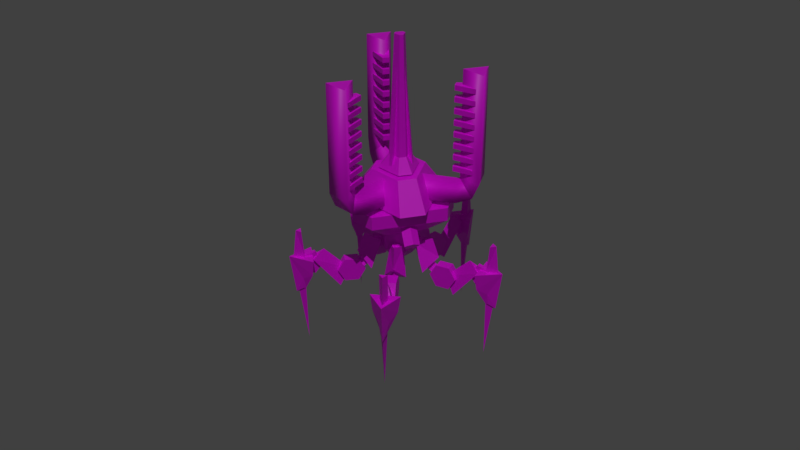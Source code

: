 # Source: adv_crawler_aa.blend  (saved by Blender 2.80.75; exported with 4.5.12 LTS)
import bpy
from mathutils import Matrix  # noqa: F401  (used for matrix-valued properties, if any)

bpy.ops.wm.read_factory_settings(use_empty=True)
scene = bpy.context.scene
scene.name = 'Scene'

# ---- collections
col_collection_1 = bpy.data.collections.new('Collection 1'); scene.collection.children.link(col_collection_1)

# ---- images (referenced by path relative to the original .blend; pixels are not part of the script)
import os
ASSET_DIR = os.environ.get("B2B_ASSET_DIR", "")  # directory of the original .blend (textures are referenced by path, not embedded)
HERE = os.path.dirname(os.path.abspath(__file__))  # packed textures are extracted next to this script under _unpacked/

def load_image(name, relpath, width, height, colorspace="sRGB"):
    """Load a texture the original file referenced (path relative to the .blend, or extracted next to this script)."""
    p = next((c for c in (os.path.join(HERE, relpath), os.path.join(ASSET_DIR, relpath)) if relpath and os.path.exists(c)), "")
    if p:
        img = bpy.data.images.load(p, check_existing=True)
        img.name = name
    else:  # same state as the original file: an image datablock whose file is absent (Cycles renders it pink)
        img = bpy.data.images.new(name, width, height)
        img.source = "FILE"
        img.filepath = "//" + (relpath or name)
    img.colorspace_settings.name = colorspace
    return img
img_adv_crawler_aa_template_png = load_image('adv_crawler_aa_template.png', 'adv_crawler_aa_template.png', 1024, 1024, 'sRGB')

# ---- materials (node trees are filled in below, after node groups)
mat_null_001 = bpy.data.materials.new('Null.001')
mat_null_001.alpha_threshold = 0.0
mat_null_001.use_transparent_shadow = False
mat_null_001.diffuse_color = (0.8, 0.01398, 0.3431, 1.0)
mat_null_001.roughness = 0.5

# ---- material node trees
mat_null_001.use_nodes = True; mat_null_001.node_tree.nodes.clear()
_N = mat_null_001.node_tree.nodes; _L = mat_null_001.node_tree.links
n0 = _N.new('ShaderNodeOutputMaterial'); n0.name = 'Material Output'; n0.location = (300, 300)
n1 = _N.new('ShaderNodeBsdfPrincipled'); n1.name = 'Principled BSDF'; n1.location = (10, 300)
n1.distribution = 'GGX'
n1.subsurface_method = 'BURLEY'
n1.inputs[3].default_value = 1.45
n1.inputs[27].default_value = (0.0, 0.0, 0.0, 1.0)
n1.inputs[28].default_value = 1.0
n2 = _N.new('ShaderNodeTexImage'); n2.name = 'Image Texture'; n2.location = (-280, 280)
n2.image = img_adv_crawler_aa_template_png
_L.new(n1.outputs[0], n0.inputs[0])
_L.new(n2.outputs[0], n1.inputs[0])
n0.is_active_output = True

# ---- world
world_world = bpy.data.worlds.new('World'); scene.world = world_world
world_world.color = (0.05088, 0.05088, 0.05088)
world_world.use_sun_shadow = False
world_world.sun_shadow_jitter_overblur = 0.0
world_world.cycles.sampling_method = 'MANUAL'

# ---- cameras
cam_camera = bpy.data.cameras.new('Camera')

# ---- lights
light_sun = bpy.data.lights.new('Sun', 'SUN')
light_sun.transmission_factor = 0.0
light_sun.energy = 1.0
light_sun.shadow_soft_size = 0.125

# ---- meshes
me_cylinder_002 = bpy.data.meshes.new('Cylinder.002')
me_cylinder_002.from_pydata([(1.271, 0.7339, 3.848), (0.6462, 0.6407, 4.202), (1.283, 0.4734, 3.73), (0.5229, 0.4673, 4.01), (1.072, 0.4533, 3.538), (0.6661, 0.2192, 4.01), (0.9284, 0.7014, 3.538), (0.8779, 0.2393, 4.202), (1.052, 0.8748, 3.73), (0.8656, 0.4998, 4.321), (-1.271, 0.7339, 3.848), (-0.8779, 0.2393, 4.202), (-1.052, 0.8748, 3.73), (-0.6661, 0.2192, 4.01), (-0.9284, 0.7014, 3.538), (-0.5229, 0.4673, 4.01), (-1.072, 0.4533, 3.538), (-0.6462, 0.6407, 4.202), (-1.283, 0.4734, 3.73), (-0.8656, 0.4998, 4.321), (8.345e-08, -1.468, 3.848), (0.2317, -0.88, 4.202), (-0.2317, -1.348, 3.73), (0.1432, -0.6865, 4.01), (-0.1432, -1.155, 3.538), (-0.1432, -0.6865, 4.01), (0.1432, -1.155, 3.538), (-0.2317, -0.88, 4.202), (0.2317, -1.348, 3.73), (0.0, -0.9995, 4.321), (1.51, -0.4075, 4.668), (1.108, -1.104, 4.668), (-1.108, -1.104, 4.668), (-1.51, -0.4075, 4.668), (-0.4019, 1.511, 4.668), (0.4019, 1.511, 4.668), (1.51, -0.4075, 4.259), (1.108, -1.104, 4.259), (-1.108, -1.104, 4.259), (-1.51, -0.4075, 4.259), (-0.4019, 1.511, 4.259), (0.4019, 1.511, 4.259), (0.8534, -0.2304, 3.772), (0.6262, -0.6239, 3.772), (-0.6262, -0.6239, 3.772), (-0.8534, -0.2304, 3.772), (-0.2272, 0.8542, 3.772), (0.2272, 0.8542, 3.772), (-0.2014, -0.5757, 5.597), (0.2014, -0.5757, 5.597), (-0.3979, 0.4623, 5.597), (-0.5993, 0.1134, 5.597), (0.5993, 0.1134, 5.597), (0.3979, 0.4623, 5.597), (-0.1034, -0.2957, 6.023), (0.1034, -0.2957, 6.023), (-0.2043, 0.2374, 6.023), (-0.3078, 0.05826, 6.023), (0.3078, 0.05826, 6.023), (0.2043, 0.2374, 6.023), (-0.0535, -0.153, 9.589), (0.0535, -0.153, 9.589), (-0.1057, 0.1228, 9.589), (-0.1592, 0.03014, 9.589), (0.1592, 0.03014, 9.589), (0.1057, 0.1228, 9.589), (0.05386, 0.3877, 5.677), (0.05386, 0.1512, 8.671), (-0.05386, 0.3877, 5.677), (-0.05386, 0.1512, 8.671), (2.086e-08, -0.06689, 8.653), (1.147e-07, 0.1696, 5.66), (-0.3627, -0.1472, 5.677), (-0.1579, -0.02897, 8.671), (-0.3088, -0.2405, 5.677), (-0.104, -0.1223, 8.671), (0.05793, 0.03344, 8.653), (-0.1469, -0.08479, 5.66), (0.3088, -0.2405, 5.677), (0.104, -0.1223, 8.671), (0.3627, -0.1472, 5.677), (0.1579, -0.02897, 8.671), (-0.05793, 0.03344, 8.653), (0.1469, -0.08479, 5.66), (0.3734, -1.404, 4.707), (-0.3734, -1.404, 4.707), (-0.2711, -0.7751, 5.558), (0.2711, -0.7751, 5.558), (-1.402, 0.3786, 4.707), (-1.029, 1.025, 4.707), (-0.5357, 0.6224, 5.558), (-0.8069, 0.1527, 5.558), (1.029, 1.025, 4.707), (1.402, 0.3786, 4.707), (0.8069, 0.1527, 5.558), (0.5357, 0.6224, 5.558), (3.338e-07, 0.3695, 5.463), (-0.363, 0.6146, 4.834), (-0.363, 1.724, 4.834), (0.363, 0.6146, 4.834), (0.363, 1.724, 4.834), (-0.363, 2.185, 5.032), (3.338e-07, 1.724, 5.463), (0.363, 2.185, 5.032), (-0.363, 2.378, 5.493), (3.338e-07, 1.749, 5.493), (0.363, 2.378, 5.493), (-0.363, 2.378, 8.754), (1.669e-07, 1.749, 8.754), (0.363, 2.378, 8.754), (0.2675, 2.281, 5.698), (0.2675, 2.281, 5.85), (0.09979, 1.549, 5.698), (0.09979, 1.549, 5.85), (-0.2675, 2.281, 5.698), (-0.2675, 2.281, 5.85), (-0.09979, 1.549, 5.698), (-0.09979, 1.549, 5.85), (0.2675, 2.281, 7.098), (0.2675, 2.281, 7.25), (0.09979, 1.549, 7.098), (0.09979, 1.549, 7.25), (-0.2675, 2.281, 7.098), (-0.2675, 2.281, 7.25), (-0.09979, 1.549, 7.098), (-0.09979, 1.549, 7.25), (0.2675, 2.281, 6.398), (0.2675, 2.281, 6.55), (0.09979, 1.549, 6.398), (0.09979, 1.549, 6.55), (-0.2675, 2.281, 6.398), (-0.2675, 2.281, 6.55), (-0.09979, 1.549, 6.398), (-0.09979, 1.549, 6.55), (0.2675, 2.281, 6.048), (0.2675, 2.281, 6.2), (0.09979, 1.549, 6.048), (0.09979, 1.549, 6.2), (-0.2675, 2.281, 6.048), (-0.2675, 2.281, 6.2), (-0.09979, 1.549, 6.048), (-0.09979, 1.549, 6.2), (0.2675, 2.281, 7.448), (0.2675, 2.281, 7.6), (0.09979, 1.549, 7.448), (0.09979, 1.549, 7.6), (-0.2675, 2.281, 7.448), (-0.2675, 2.281, 7.6), (-0.09979, 1.549, 7.448), (-0.09979, 1.549, 7.6), (0.2675, 2.281, 6.748), (0.2675, 2.281, 6.9), (0.09979, 1.549, 6.748), (0.09979, 1.549, 6.9), (-0.2675, 2.281, 6.748), (-0.2675, 2.281, 6.9), (-0.09979, 1.549, 6.748), (-0.09979, 1.549, 6.9), (0.2675, 2.281, 7.798), (0.2675, 2.281, 7.95), (0.09979, 1.549, 7.798), (0.09979, 1.549, 7.95), (-0.2675, 2.281, 7.798), (-0.2675, 2.281, 7.95), (-0.09979, 1.549, 7.798), (-0.09979, 1.549, 7.95), (0.2675, 2.281, 8.148), (0.2675, 2.281, 8.3), (0.09979, 1.549, 8.148), (0.09979, 1.549, 8.3), (-0.2675, 2.281, 8.148), (-0.2675, 2.281, 8.3), (-0.09979, 1.549, 8.148), (-0.09979, 1.549, 8.3), (0.32, -0.1847, 5.463), (1.493, -0.8621, 5.463), (0.7138, 0.007063, 4.834), (1.675, -0.5477, 4.834), (0.3508, -0.6217, 4.834), (1.312, -1.176, 4.834), (2.074, -0.7784, 5.032), (1.711, -1.407, 5.032), (2.241, -0.8747, 5.493), (1.515, -0.8747, 5.493), (1.878, -1.503, 5.493), (2.241, -0.8747, 8.754), (1.515, -0.8747, 8.754), (1.878, -1.503, 8.754), (1.842, -1.372, 5.698), (1.842, -1.372, 5.85), (1.292, -0.861, 5.698), (1.292, -0.861, 5.85), (2.109, -0.9088, 5.698), (2.109, -0.9088, 5.85), (1.391, -0.6881, 5.698), (1.391, -0.6881, 5.85), (1.842, -1.372, 7.098), (1.842, -1.372, 7.25), (1.292, -0.861, 7.098), (1.292, -0.861, 7.25), (2.109, -0.9088, 7.098), (2.109, -0.9088, 7.25), (1.391, -0.6881, 7.098), (1.391, -0.6881, 7.25), (1.842, -1.372, 6.398), (1.842, -1.372, 6.55), (1.292, -0.861, 6.398), (1.292, -0.861, 6.55), (2.109, -0.9088, 6.398), (2.109, -0.9088, 6.55), (1.391, -0.6881, 6.398), (1.391, -0.6881, 6.55), (1.842, -1.372, 6.048), (1.842, -1.372, 6.2), (1.292, -0.861, 6.048), (1.292, -0.861, 6.2), (2.109, -0.9088, 6.048), (2.109, -0.9088, 6.2), (1.391, -0.6881, 6.048), (1.391, -0.6881, 6.2), (1.842, -1.372, 7.448), (1.842, -1.372, 7.6), (1.292, -0.861, 7.448), (1.292, -0.861, 7.6), (2.109, -0.9088, 7.448), (2.109, -0.9088, 7.6), (1.391, -0.6881, 7.448), (1.391, -0.6881, 7.6), (1.842, -1.372, 6.748), (1.842, -1.372, 6.9), (1.292, -0.861, 6.748), (1.292, -0.861, 6.9), (2.109, -0.9088, 6.748), (2.109, -0.9088, 6.9), (1.391, -0.6881, 6.748), (1.391, -0.6881, 6.9), (1.842, -1.372, 7.798), (1.842, -1.372, 7.95), (1.292, -0.861, 7.798), (1.292, -0.861, 7.95), (2.109, -0.9088, 7.798), (2.109, -0.9088, 7.95), (1.391, -0.6881, 7.798), (1.391, -0.6881, 7.95), (1.842, -1.372, 8.148), (1.842, -1.372, 8.3), (1.292, -0.861, 8.148), (1.292, -0.861, 8.3), (2.109, -0.9088, 8.148), (2.109, -0.9088, 8.3), (1.391, -0.6881, 8.148), (1.391, -0.6881, 8.3), (-0.32, -0.1847, 5.463), (-1.493, -0.8621, 5.463), (-0.3508, -0.6217, 4.834), (-1.312, -1.176, 4.834), (-0.7138, 0.007063, 4.834), (-1.675, -0.5477, 4.834), (-1.711, -1.407, 5.032), (-1.515, -0.8747, 5.493), (-2.074, -0.7784, 5.032), (-1.878, -1.503, 5.493), (-2.241, -0.8747, 5.493), (-1.878, -1.503, 8.754), (-1.515, -0.8747, 8.754), (-2.241, -0.8747, 8.754), (-2.109, -0.9088, 5.698), (-2.109, -0.9088, 5.85), (-1.391, -0.6881, 5.698), (-1.391, -0.6881, 5.85), (-1.842, -1.372, 5.698), (-1.842, -1.372, 5.85), (-1.292, -0.861, 5.698), (-1.292, -0.861, 5.85), (-2.109, -0.9088, 7.098), (-2.109, -0.9088, 7.25), (-1.391, -0.6881, 7.098), (-1.391, -0.6881, 7.25), (-1.842, -1.372, 7.098), (-1.842, -1.372, 7.25), (-1.292, -0.861, 7.098), (-1.292, -0.861, 7.25), (-2.109, -0.9088, 6.398), (-2.109, -0.9088, 6.55), (-1.391, -0.6881, 6.398), (-1.391, -0.6881, 6.55), (-1.842, -1.372, 6.398), (-1.842, -1.372, 6.55), (-1.292, -0.861, 6.398), (-1.292, -0.861, 6.55), (-2.109, -0.9088, 6.048), (-2.109, -0.9088, 6.2), (-1.391, -0.6881, 6.048), (-1.391, -0.6881, 6.2), (-1.842, -1.372, 6.048), (-1.842, -1.372, 6.2), (-1.292, -0.861, 6.048), (-1.292, -0.861, 6.2), (-2.109, -0.9088, 7.448), (-2.109, -0.9088, 7.6), (-1.391, -0.6881, 7.448), (-1.391, -0.6881, 7.6), (-1.842, -1.372, 7.448), (-1.842, -1.372, 7.6), (-1.292, -0.861, 7.448), (-1.292, -0.861, 7.6), (-2.109, -0.9088, 6.748), (-2.109, -0.9088, 6.9), (-1.391, -0.6881, 6.748), (-1.391, -0.6881, 6.9), (-1.842, -1.372, 6.748), (-1.842, -1.372, 6.9), (-1.292, -0.861, 6.748), (-1.292, -0.861, 6.9), (-2.109, -0.9088, 7.798), (-2.109, -0.9088, 7.95), (-1.391, -0.6881, 7.798), (-1.391, -0.6881, 7.95), (-1.842, -1.372, 7.798), (-1.842, -1.372, 7.95), (-1.292, -0.861, 7.798), (-1.292, -0.861, 7.95), (-2.109, -0.9088, 8.148), (-2.109, -0.9088, 8.3), (-1.391, -0.6881, 8.148), (-1.391, -0.6881, 8.3), (-1.842, -1.372, 8.148), (-1.842, -1.372, 8.3), (-1.292, -0.861, 8.148), (-1.292, -0.861, 8.3), (0.5431, 0.3135, 3.758), (0.5431, -0.3135, 3.758), (-1.043e-07, -0.6271, 3.758), (-0.5431, -0.3135, 3.758), (-0.5431, 0.3135, 3.758), (0.0, 0.6271, 3.758), (-4.172e-08, 0.3691, 2.79), (-0.3196, 0.1845, 2.79), (-0.3196, -0.1845, 2.79), (-5.215e-08, -0.3691, 2.79), (0.3196, 0.1845, 2.79), (0.3196, -0.1845, 2.79), (0.5431, 0.3135, 3.121), (-2.086e-08, 0.6271, 3.121), (-0.5431, 0.3135, 3.121), (-0.5431, -0.3135, 3.121), (-1.043e-07, -0.6271, 3.121), (0.5431, -0.3135, 3.121), (0.981, 0.5664, 2.73), (0.8952, 0.3827, 2.524), (0.779, 0.5839, 2.524), (1.55, 1.071, 2.35), (1.703, 0.8072, 2.35), (1.372, 0.9681, 1.994), (1.524, 0.7043, 1.994), (1.016, 0.7623, 1.994), (1.168, 0.4985, 1.994), (0.8376, 0.6594, 2.35), (0.9899, 0.3957, 2.35), (1.016, 0.7623, 2.707), (1.168, 0.4985, 2.707), (1.372, 0.9681, 2.707), (1.524, 0.7043, 2.707), (1.962, 1.133, 3.077), (1.307, 0.7547, 2.342), (2.322, 1.161, 2.798), (1.638, 0.7915, 1.822), (2.166, 1.43, 2.798), (1.504, 1.023, 1.822), (0.601, 0.1213, 3.312), (0.925, 0.5341, 3.491), (0.4055, 0.4599, 3.312), (2.389, 1.519, 2.899), (2.108, 1.638, 2.397), (2.442, 1.583, 2.177), (2.483, 1.549, 1.817), (2.411, 1.507, 1.817), (2.735, 1.58, 2.899), (2.51, 1.31, 2.899), (2.433, 1.405, -0.008114), (2.472, 1.007, 2.397), (2.705, 1.562, 1.667), (2.592, 1.324, 2.177), (2.583, 1.377, 1.817), (2.632, 1.52, 1.667), (2.51, 1.335, 1.817), (2.852, 1.647, 2.899), (2.04, 1.687, 2.899), (2.48, 0.9238, 2.899), (2.653, 1.532, 3.758), (2.459, 1.559, 3.758), (2.579, 1.351, 3.758), (2.005, 1.082, 2.654), (1.939, 1.196, 2.654), (2.235, 1.214, 2.289), (2.169, 1.328, 2.289), (2.606, 1.429, 2.429), (2.54, 1.543, 2.429), (2.606, 1.429, 2.88), (2.54, 1.543, 2.88), (2.235, 1.214, 3.019), (2.169, 1.328, 3.019), (1.109, 0.6405, 2.914), (0.9417, 0.1716, 2.443), (0.6194, 0.7297, 2.443), (1.223, 0.7058, 2.485), (1.144, 0.5382, 2.297), (1.038, 0.7218, 2.297), (0.723, 0.2914, 3.0), (0.723, 0.2914, 3.425), (0.6139, 0.4804, 3.0), (0.6139, 0.4804, 3.425), (0.02231, 0.01288, 3.213), (-0.2355, 1.108, 2.73), (-0.08735, 0.9696, 2.524), (-0.3146, 0.9213, 2.524), (-0.5395, 1.805, 2.35), (-0.2415, 1.869, 2.35), (-0.4967, 1.604, 1.994), (-0.1987, 1.668, 1.994), (-0.4111, 1.202, 1.994), (-0.1132, 1.265, 1.994), (-0.3683, 1.0, 2.35), (-0.0704, 1.064, 2.35), (-0.4111, 1.202, 2.707), (-0.1132, 1.265, 2.707), (-0.4967, 1.604, 2.707), (-0.1987, 1.668, 2.707), (-0.4711, 2.216, 3.077), (-0.3138, 1.476, 2.342), (-0.3867, 2.567, 2.798), (-0.2467, 1.802, 1.822), (-0.6908, 2.502, 2.798), (-0.5076, 1.747, 1.822), (0.0704, 0.6091, 3.312), (-0.2221, 1.045, 3.491), (-0.3121, 0.5278, 3.312), (-0.7066, 2.742, 2.899), (-0.9068, 2.511, 2.397), (-0.7513, 2.812, 2.177), (-0.706, 2.841, 1.817), (-0.6886, 2.759, 1.817), (-0.6571, 3.089, 2.899), (-0.4706, 2.792, 2.899), (-0.5846, 2.748, -0.008114), (-0.1937, 2.662, 2.397), (-0.6499, 3.055, 1.667), (-0.4582, 2.874, 2.177), (-0.5114, 2.882, 1.817), (-0.6325, 2.973, 1.667), (-0.4939, 2.8, 1.817), (-0.6851, 3.221, 2.899), (-0.974, 2.461, 2.899), (-0.1121, 2.644, 2.899), (-0.6374, 2.996, 3.758), (-0.7233, 2.82, 3.758), (-0.4873, 2.871, 3.758), (-0.409, 2.241, 2.654), (-0.5378, 2.214, 2.654), (-0.4642, 2.5, 2.289), (-0.593, 2.473, 2.289), (-0.5534, 2.92, 2.429), (-0.6822, 2.893, 2.429), (-0.5534, 2.92, 2.88), (-0.6822, 2.893, 2.88), (-0.4642, 2.5, 3.019), (-0.593, 2.473, 3.019), (-0.2663, 1.253, 2.914), (0.1278, 0.9486, 2.443), (-0.5026, 0.8146, 2.443), (-0.2935, 1.381, 2.485), (-0.1583, 1.254, 2.297), (-0.3656, 1.21, 2.297), (-0.05372, 0.7777, 3.0), (-0.05372, 0.7777, 3.425), (-0.2672, 0.7323, 3.0), (-0.2672, 0.7323, 3.425), (-0.005356, 0.0252, 3.213), (0.8418, -0.758, 2.73), (0.6406, -0.7331, 2.524), (0.796, -0.5605, 2.524), (1.498, -1.144, 2.35), (1.294, -1.37, 2.35), (1.345, -1.006, 1.994), (1.141, -1.232, 1.994), (1.039, -0.7305, 1.994), (0.8351, -0.9569, 1.994), (0.886, -0.5928, 2.35), (0.6822, -0.8192, 2.35), (1.039, -0.7305, 2.707), (0.8351, -0.9569, 2.707), (1.345, -1.006, 2.707), (1.141, -1.232, 2.707), (1.684, -1.516, 3.077), (1.122, -1.01, 2.342), (1.822, -1.849, 2.798), (1.259, -1.313, 1.822), (2.03, -1.618, 2.798), (1.437, -1.115, 1.822), (0.3011, -0.5342, 3.312), (0.7938, -0.7147, 3.491), (0.5627, -0.2436, 3.312), (2.183, -1.803, 2.899), (2.209, -1.498, 2.397), (2.26, -1.833, 2.177), (2.241, -1.883, 1.817), (2.179, -1.827, 1.817), (2.347, -2.113, 2.899), (2.022, -1.982, 2.899), (2.088, -1.88, -0.008114), (1.721, -2.04, 2.397), (2.322, -2.09, 1.667), (2.06, -2.056, 2.177), (2.108, -2.031, 1.817), (2.259, -2.034, 1.667), (2.045, -1.975, 1.817), (2.447, -2.203, 2.899), (2.235, -1.419, 2.899), (1.645, -2.073, 2.899), (2.277, -2.05, 3.758), (2.243, -1.857, 3.758), (2.082, -2.036, 3.758), (1.648, -1.573, 2.654), (1.736, -1.475, 2.654), (1.845, -1.75, 2.289), (1.933, -1.652, 2.289), (2.164, -2.037, 2.429), (2.252, -1.939, 2.429), (2.164, -2.037, 2.88), (2.252, -1.939, 2.88), (1.845, -1.75, 3.019), (1.933, -1.652, 3.019), (0.9519, -0.8571, 2.914), (0.4542, -0.8426, 2.443), (0.8854, -0.3636, 2.443), (1.049, -0.9446, 2.485), (0.8654, -0.9219, 2.297), (1.007, -0.7643, 2.297), (0.5006, -0.5976, 3.0), (0.5006, -0.5976, 3.425), (0.6466, -0.4354, 3.0), (0.6466, -0.4354, 3.425), (0.01915, -0.01724, 3.213), (-0.4608, -1.035, 2.73), (-0.4993, -0.8358, 2.524), (-0.287, -0.9303, 2.524), (-0.6248, -1.778, 2.35), (-0.903, -1.654, 2.35), (-0.5411, -1.59, 1.994), (-0.8193, -1.466, 1.994), (-0.3737, -1.214, 1.994), (-0.652, -1.09, 1.994), (-0.29, -1.026, 2.35), (-0.5683, -0.9019, 2.35), (-0.3737, -1.214, 2.707), (-0.652, -1.09, 2.707), (-0.5411, -1.59, 2.707), (-0.8193, -1.466, 2.707), (-0.9216, -2.07, 3.077), (-0.6139, -1.379, 2.342), (-1.196, -2.304, 2.798), (-0.8597, -1.603, 1.822), (-0.9119, -2.43, 2.798), (-0.616, -1.711, 1.822), (-0.415, -0.4514, 3.312), (-0.4344, -0.9758, 3.491), (-0.05778, -0.6104, 3.312), (-1.04, -2.633, 2.899), (-0.7421, -2.564, 2.397), (-1.045, -2.716, 2.177), (-1.098, -2.713, 1.817), (-1.064, -2.637, 1.817), (-1.284, -2.885, 2.899), (-1.26, -2.535, 2.899), (-1.142, -2.567, -0.008114), (-1.408, -2.268, 2.397), (-1.27, -2.854, 1.667), (-1.319, -2.594, 2.177), (-1.28, -2.632, 1.817), (-1.236, -2.777, 1.667), (-1.246, -2.556, 1.817), (-1.339, -3.008, 2.899), (-0.6586, -2.564, 2.899), (-1.464, -2.205, 2.899), (-1.246, -2.799, 3.758), (-1.073, -2.707, 3.758), (-1.293, -2.609, 3.758), (-0.9863, -2.053, 2.654), (-0.866, -2.107, 2.654), (-1.094, -2.296, 2.289), (-0.9739, -2.349, 2.289), (-1.269, -2.688, 2.429), (-1.148, -2.741, 2.429), (-1.269, -2.688, 2.88), (-1.148, -2.741, 2.88), (-1.094, -2.296, 3.019), (-0.9739, -2.349, 3.019), (-0.521, -1.17, 2.914), (-0.661, -0.6923, 2.443), (-0.07221, -0.9545, 2.443), (-0.5742, -1.29, 2.485), (-0.6093, -1.108, 2.297), (-0.4157, -1.194, 2.297), (-0.4136, -0.6607, 3.0), (-0.4136, -0.6607, 3.425), (-0.2142, -0.7495, 3.0), (-0.2142, -0.7495, 3.425), (-0.01048, -0.02354, 3.213), (-1.127, 0.1184, 2.73), (-0.9492, 0.2165, 2.524), (-0.9734, -0.01447, 2.524), (-1.884, 0.04486, 2.35), (-1.852, 0.3478, 2.35), (-1.679, 0.02335, 1.994), (-1.647, 0.3263, 1.994), (-1.27, -0.01966, 1.994), (-1.238, 0.2833, 1.994), (-1.065, -0.04117, 2.35), (-1.033, 0.2617, 2.35), (-1.27, -0.01966, 2.707), (-1.238, 0.2833, 2.707), (-1.679, 0.02335, 2.707), (-1.647, 0.3263, 2.707), (-2.253, 0.2368, 3.077), (-1.501, 0.1578, 2.342), (-2.561, 0.4254, 2.798), (-1.79, 0.3222, 1.822), (-2.593, 0.1162, 2.798), (-1.818, 0.057, 1.822), (-0.5575, 0.2552, 3.312), (-1.062, 0.1116, 3.491), (-0.5984, -0.1337, 3.312), (-2.826, 0.1753, 2.899), (-2.668, -0.08663, 2.397), (-2.906, 0.1543, 2.177), (-2.92, 0.2063, 1.817), (-2.836, 0.1976, 1.817), (-3.141, 0.3296, 2.899), (-2.801, 0.4151, 2.899), (-2.794, 0.2932, -0.008114), (-2.592, 0.6385, 2.397), (-3.106, 0.326, 1.667), (-2.875, 0.4523, 2.177), (-2.899, 0.4043, 1.817), (-3.023, 0.3172, 1.667), (-2.816, 0.3955, 1.817), (-3.275, 0.3437, 2.899), (-2.642, -0.1658, 2.899), (-2.549, 0.7105, 2.899), (-3.047, 0.3197, 3.758), (-2.906, 0.1837, 3.758), (-2.881, 0.4235, 3.758), (-2.258, 0.3035, 2.654), (-2.272, 0.1725, 2.654), (-2.522, 0.3312, 2.289), (-2.535, 0.2003, 2.289), (-2.948, 0.3761, 2.429), (-2.962, 0.2451, 2.429), (-2.948, 0.3761, 2.88), (-2.962, 0.2451, 2.88), (-2.522, 0.3312, 3.019), (-2.535, 0.2003, 3.019), (-1.274, 0.1339, 2.914), (-0.8627, 0.4147, 2.443), (-0.9301, -0.2263, 2.443), (-1.404, 0.1476, 2.485), (-1.242, 0.2371, 2.297), (-1.264, 0.02629, 2.297), (-0.7562, 0.1892, 3.0), (-0.7562, 0.1892, 3.425), (-0.779, -0.02787, 3.0), (-0.779, -0.02787, 3.425), (-0.02562, 0.002693, 3.213)], [], [(7, 4, 2), (0, 7, 2), (6, 1, 8), (1, 0, 8), (4, 3, 6), (4, 6, 8), (17, 14, 12), (10, 17, 12), (13, 18, 16), (11, 10, 18), (15, 16, 14), (14, 16, 18), (27, 24, 22), (20, 27, 22), (26, 21, 28), (21, 20, 28), (24, 23, 26), (24, 26, 28), (34, 33, 31), (37, 42, 36), (34, 39, 33), (35, 40, 34), (31, 36, 30), (30, 41, 35), (32, 37, 31), (33, 38, 32), (43, 45, 42), (41, 42, 47), (37, 44, 43), (39, 44, 38), (39, 46, 45), (41, 46, 40), (51, 53, 48), (58, 61, 55), (52, 59, 58), (48, 55, 54), (52, 55, 49), (48, 57, 51), (51, 56, 50), (53, 56, 59), (61, 62, 63), (54, 63, 57), (57, 62, 56), (59, 62, 65), (58, 65, 64), (55, 60, 54), (68, 67, 66), (68, 70, 69), (67, 71, 66), (74, 73, 72), (74, 76, 75), (73, 77, 72), (80, 79, 78), (80, 82, 81), (79, 83, 78), (94, 84, 93), (90, 92, 89), (85, 91, 88), (87, 85, 84), (90, 88, 91), (93, 95, 94), (87, 95, 86), (88, 89, 93), (102, 97, 96), (97, 100, 99), (99, 102, 96), (103, 105, 102), (100, 101, 103), (102, 101, 98), (105, 109, 108), (103, 104, 106), (101, 105, 104), (107, 108, 109), (104, 109, 106), (105, 107, 104), (111, 112, 110), (113, 116, 112), (117, 114, 116), (116, 110, 112), (113, 115, 117), (119, 120, 118), (121, 124, 120), (125, 122, 124), (124, 118, 120), (125, 119, 123), (127, 128, 126), (129, 132, 128), (133, 130, 132), (132, 126, 128), (133, 127, 131), (135, 136, 134), (137, 140, 136), (141, 138, 140), (140, 134, 136), (141, 135, 139), (143, 144, 142), (145, 148, 144), (149, 146, 148), (148, 142, 144), (149, 143, 147), (150, 153, 152), (153, 156, 152), (157, 154, 156), (156, 150, 152), (157, 151, 155), (159, 160, 158), (161, 164, 160), (165, 162, 164), (164, 158, 160), (165, 159, 163), (167, 168, 166), (169, 172, 168), (173, 170, 172), (172, 166, 168), (173, 167, 171), (175, 176, 174), (177, 178, 176), (178, 175, 174), (181, 183, 175), (177, 181, 179), (175, 180, 177), (184, 186, 183), (181, 182, 184), (180, 183, 182), (185, 186, 187), (182, 187, 184), (183, 185, 182), (189, 190, 188), (191, 194, 190), (195, 192, 194), (190, 192, 188), (191, 193, 195), (197, 198, 196), (198, 203, 202), (203, 200, 202), (198, 200, 196), (199, 201, 203), (204, 207, 206), (207, 210, 206), (211, 208, 210), (210, 204, 206), (207, 209, 211), (213, 214, 212), (215, 218, 214), (219, 216, 218), (214, 216, 212), (215, 217, 219), (221, 222, 220), (223, 226, 222), (227, 224, 226), (222, 224, 220), (223, 225, 227), (228, 231, 230), (231, 234, 230), (235, 232, 234), (230, 232, 228), (231, 233, 235), (236, 239, 238), (239, 242, 238), (243, 240, 242), (238, 240, 236), (239, 241, 243), (245, 246, 244), (247, 250, 246), (251, 248, 250), (246, 248, 244), (247, 249, 251), (253, 254, 252), (255, 256, 254), (253, 260, 259), (256, 253, 252), (255, 260, 257), (253, 258, 255), (262, 264, 259), (260, 261, 262), (258, 259, 261), (263, 264, 265), (261, 265, 262), (259, 263, 261), (267, 268, 266), (269, 272, 268), (273, 270, 272), (272, 266, 268), (273, 267, 271), (275, 276, 274), (277, 280, 276), (281, 278, 280), (276, 278, 274), (277, 279, 281), (283, 284, 282), (285, 288, 284), (289, 286, 288), (284, 286, 282), (285, 287, 289), (291, 292, 290), (293, 296, 292), (297, 294, 296), (292, 294, 290), (293, 295, 297), (299, 300, 298), (301, 304, 300), (305, 302, 304), (304, 298, 300), (301, 303, 305), (307, 308, 306), (309, 312, 308), (313, 310, 312), (312, 306, 308), (313, 307, 311), (315, 316, 314), (316, 321, 320), (321, 318, 320), (320, 314, 316), (321, 315, 319), (323, 324, 322), (325, 328, 324), (329, 326, 328), (324, 326, 322), (325, 327, 329), (330, 334, 331), (334, 345, 333), (342, 335, 330), (345, 332, 333), (347, 330, 331), (343, 334, 335), (346, 331, 332), (338, 337, 340), (336, 342, 340), (344, 336, 337), (345, 337, 338), (339, 345, 338), (347, 339, 341), (342, 341, 340), (402, 369, 403), (369, 404, 403), (369, 370, 371), (371, 402, 404), (350, 405, 407), (352, 353, 351), (353, 356, 355), (355, 358, 357), (358, 359, 357), (362, 360, 356), (360, 361, 359), (362, 351, 361), (353, 357, 361), (364, 365, 363), (365, 368, 367), (366, 364, 368), (367, 364, 363), (363, 365, 367), (386, 373, 387), (384, 379, 376), (375, 384, 376), (386, 382, 381), (387, 380, 388), (384, 385, 379), (383, 384, 381), (385, 383, 382), (385, 382, 380), (374, 375, 376), (380, 373, 376), (374, 376, 373), (372, 391, 390), (385, 380, 376), (376, 379, 385), (387, 388, 386), (390, 391, 389), (378, 389, 391), (372, 389, 377), (393, 394, 392), (394, 397, 396), (396, 399, 398), (401, 399, 397), (398, 401, 400), (400, 393, 392), (396, 398, 400), (402, 403, 404), (349, 407, 406), (349, 405, 348), (408, 409, 412), (412, 411, 410), (411, 408, 410), (412, 410, 408), (412, 409, 411), (467, 434, 468), (434, 469, 468), (434, 435, 436), (436, 467, 469), (415, 470, 472), (417, 418, 416), (418, 421, 420), (420, 423, 422), (423, 424, 422), (427, 425, 421), (425, 426, 424), (427, 416, 426), (418, 422, 426), (429, 430, 428), (430, 433, 432), (431, 429, 433), (432, 429, 428), (428, 430, 432), (451, 438, 452), (449, 444, 441), (440, 449, 441), (451, 447, 446), (452, 445, 453), (449, 450, 444), (448, 449, 446), (450, 448, 447), (450, 447, 445), (439, 440, 441), (445, 438, 441), (439, 441, 438), (437, 456, 455), (450, 445, 441), (441, 444, 450), (452, 453, 451), (455, 456, 454), (443, 454, 456), (437, 454, 442), (457, 460, 459), (459, 462, 461), (462, 463, 461), (466, 464, 462), (463, 466, 465), (465, 458, 457), (459, 463, 465), (467, 468, 469), (414, 472, 471), (414, 470, 413), (473, 474, 477), (477, 476, 475), (475, 474, 473), (477, 475, 473), (477, 474, 476), (532, 499, 533), (499, 534, 533), (499, 500, 501), (501, 532, 534), (480, 535, 537), (481, 484, 483), (483, 486, 485), (485, 488, 487), (488, 489, 487), (492, 490, 486), (490, 491, 489), (492, 481, 491), (483, 487, 491), (494, 495, 493), (496, 497, 495), (496, 494, 498), (497, 494, 493), (493, 495, 497), (516, 503, 517), (514, 509, 506), (505, 514, 506), (516, 512, 511), (517, 510, 518), (514, 515, 509), (513, 514, 511), (515, 513, 512), (515, 512, 510), (504, 505, 506), (510, 503, 506), (504, 506, 503), (508, 520, 502), (515, 510, 506), (506, 509, 515), (517, 518, 516), (520, 521, 519), (508, 519, 521), (502, 519, 507), (522, 525, 524), (524, 527, 526), (527, 528, 526), (531, 529, 527), (528, 531, 530), (530, 523, 522), (526, 528, 530), (532, 533, 534), (479, 537, 536), (479, 535, 478), (538, 539, 542), (542, 541, 540), (540, 539, 538), (542, 540, 538), (542, 539, 541), (597, 564, 598), (564, 599, 598), (564, 565, 566), (566, 597, 599), (545, 600, 602), (546, 549, 548), (548, 551, 550), (550, 553, 552), (553, 554, 552), (547, 553, 551), (555, 556, 554), (557, 546, 556), (548, 552, 556), (559, 560, 558), (560, 563, 562), (561, 559, 563), (562, 559, 558), (558, 560, 562), (581, 568, 582), (579, 574, 571), (570, 579, 571), (581, 577, 576), (582, 575, 583), (579, 580, 574), (578, 579, 576), (580, 578, 577), (580, 577, 575), (569, 570, 571), (575, 568, 571), (569, 571, 568), (573, 585, 567), (580, 575, 571), (571, 574, 580), (582, 583, 581), (585, 586, 584), (573, 584, 586), (567, 584, 572), (587, 590, 589), (589, 592, 591), (592, 593, 591), (588, 594, 590), (593, 596, 595), (596, 587, 595), (589, 593, 595), (597, 598, 599), (544, 602, 601), (544, 600, 543), (603, 604, 607), (607, 606, 605), (605, 604, 603), (607, 605, 603), (607, 604, 606), (662, 629, 663), (629, 664, 663), (629, 630, 631), (631, 662, 664), (610, 665, 667), (612, 613, 611), (613, 616, 615), (615, 618, 617), (618, 619, 617), (612, 620, 614), (620, 621, 619), (622, 611, 621), (613, 617, 621), (624, 625, 623), (625, 628, 627), (626, 624, 628), (627, 624, 623), (623, 625, 627), (646, 633, 647), (644, 639, 636), (635, 644, 636), (646, 642, 641), (647, 640, 648), (644, 645, 639), (643, 644, 641), (645, 643, 642), (645, 642, 640), (634, 635, 636), (640, 633, 636), (634, 636, 633), (632, 651, 650), (645, 640, 636), (636, 639, 645), (647, 648, 646), (650, 651, 649), (638, 649, 651), (632, 649, 637), (652, 655, 654), (654, 657, 656), (657, 658, 656), (661, 659, 657), (658, 661, 660), (661, 652, 660), (654, 658, 652), (662, 663, 664), (609, 667, 666), (609, 665, 608), (668, 669, 672), (672, 671, 670), (671, 668, 670), (672, 670, 668), (672, 669, 671), (7, 5, 4), (0, 9, 7), (6, 3, 1), (1, 9, 0), (4, 5, 3), (8, 0, 2), (2, 4, 8), (17, 15, 14), (10, 19, 17), (13, 11, 18), (11, 19, 10), (15, 13, 16), (18, 10, 12), (12, 14, 18), (27, 25, 24), (20, 29, 27), (26, 23, 21), (21, 29, 20), (24, 25, 23), (28, 20, 22), (22, 24, 28), (31, 30, 35), (35, 34, 31), (33, 32, 31), (37, 43, 42), (34, 40, 39), (35, 41, 40), (31, 37, 36), (30, 36, 41), (32, 38, 37), (33, 39, 38), (47, 42, 45), (43, 44, 45), (45, 46, 47), (41, 36, 42), (37, 38, 44), (39, 45, 44), (39, 40, 46), (41, 47, 46), (49, 48, 53), (51, 50, 53), (53, 52, 49), (58, 64, 61), (52, 53, 59), (48, 49, 55), (52, 58, 55), (48, 54, 57), (51, 57, 56), (53, 50, 56), (63, 60, 61), (61, 64, 65), (65, 62, 61), (54, 60, 63), (57, 63, 62), (59, 56, 62), (58, 59, 65), (55, 61, 60), (68, 69, 67), (68, 71, 70), (67, 70, 71), (74, 75, 73), (74, 77, 76), (73, 76, 77), (80, 81, 79), (80, 83, 82), (79, 82, 83), (94, 87, 84), (90, 95, 92), (85, 86, 91), (87, 86, 85), (90, 89, 88), (93, 92, 95), (91, 86, 95), (87, 94, 95), (95, 90, 91), (93, 84, 85), (85, 88, 93), (89, 92, 93), (102, 98, 97), (97, 98, 100), (102, 100, 103), (99, 100, 102), (103, 106, 105), (100, 98, 101), (105, 106, 109), (103, 101, 104), (101, 102, 105), (104, 107, 109), (105, 108, 107), (111, 113, 112), (113, 117, 116), (117, 115, 114), (116, 114, 110), (113, 111, 115), (119, 121, 120), (121, 125, 124), (125, 123, 122), (124, 122, 118), (125, 121, 119), (127, 129, 128), (129, 133, 132), (133, 131, 130), (132, 130, 126), (133, 129, 127), (135, 137, 136), (137, 141, 140), (141, 139, 138), (140, 138, 134), (141, 137, 135), (143, 145, 144), (145, 149, 148), (149, 147, 146), (148, 146, 142), (149, 145, 143), (150, 151, 153), (153, 157, 156), (157, 155, 154), (156, 154, 150), (157, 153, 151), (159, 161, 160), (161, 165, 164), (165, 163, 162), (164, 162, 158), (165, 161, 159), (167, 169, 168), (169, 173, 172), (173, 171, 170), (172, 170, 166), (173, 169, 167), (175, 177, 176), (177, 179, 178), (175, 179, 181), (178, 179, 175), (181, 184, 183), (177, 180, 181), (184, 187, 186), (181, 180, 182), (180, 175, 183), (182, 185, 187), (183, 186, 185), (189, 191, 190), (191, 195, 194), (195, 193, 192), (190, 194, 192), (191, 189, 193), (197, 199, 198), (198, 199, 203), (203, 201, 200), (198, 202, 200), (199, 197, 201), (204, 205, 207), (207, 211, 210), (211, 209, 208), (210, 208, 204), (207, 205, 209), (213, 215, 214), (215, 219, 218), (219, 217, 216), (214, 218, 216), (215, 213, 217), (221, 223, 222), (223, 227, 226), (227, 225, 224), (222, 226, 224), (223, 221, 225), (228, 229, 231), (231, 235, 234), (235, 233, 232), (230, 234, 232), (231, 229, 233), (236, 237, 239), (239, 243, 242), (243, 241, 240), (238, 242, 240), (239, 237, 241), (245, 247, 246), (247, 251, 250), (251, 249, 248), (246, 250, 248), (247, 245, 249), (253, 255, 254), (255, 257, 256), (253, 257, 260), (256, 257, 253), (260, 262, 259), (255, 258, 260), (253, 259, 258), (262, 265, 264), (260, 258, 261), (261, 263, 265), (259, 264, 263), (267, 269, 268), (269, 273, 272), (273, 271, 270), (272, 270, 266), (273, 269, 267), (275, 277, 276), (277, 281, 280), (281, 279, 278), (276, 280, 278), (277, 275, 279), (283, 285, 284), (285, 289, 288), (289, 287, 286), (284, 288, 286), (285, 283, 287), (291, 293, 292), (293, 297, 296), (297, 295, 294), (292, 296, 294), (293, 291, 295), (299, 301, 300), (301, 305, 304), (305, 303, 302), (304, 302, 298), (301, 299, 303), (307, 309, 308), (309, 313, 312), (313, 311, 310), (312, 310, 306), (313, 309, 307), (315, 317, 316), (316, 317, 321), (321, 319, 318), (320, 318, 314), (321, 317, 315), (323, 325, 324), (325, 329, 328), (329, 327, 326), (324, 328, 326), (325, 323, 327), (332, 331, 334), (330, 335, 334), (334, 333, 332), (334, 344, 345), (342, 343, 335), (345, 346, 332), (347, 342, 330), (343, 344, 334), (346, 347, 331), (340, 341, 339), (339, 338, 340), (337, 336, 340), (336, 343, 342), (344, 343, 336), (345, 344, 337), (339, 346, 345), (347, 346, 339), (342, 347, 341), (402, 370, 369), (369, 371, 404), (371, 370, 402), (350, 348, 405), (352, 354, 353), (353, 354, 356), (355, 356, 358), (358, 360, 359), (356, 354, 352), (352, 362, 356), (360, 358, 356), (360, 362, 361), (362, 352, 351), (361, 351, 353), (353, 355, 357), (357, 359, 361), (364, 366, 365), (365, 366, 368), (367, 368, 364), (386, 381, 374), (374, 373, 386), (381, 375, 374), (375, 381, 384), (386, 388, 380), (382, 383, 381), (386, 380, 382), (387, 373, 380), (383, 385, 384), (372, 378, 391), (378, 377, 389), (372, 390, 389), (393, 395, 394), (394, 395, 397), (396, 397, 399), (397, 395, 393), (393, 401, 397), (398, 399, 401), (400, 401, 393), (400, 392, 394), (394, 396, 400), (349, 350, 407), (349, 406, 405), (411, 409, 408), (467, 435, 434), (434, 436, 469), (436, 435, 467), (415, 413, 470), (417, 419, 418), (418, 419, 421), (420, 421, 423), (423, 425, 424), (421, 419, 417), (417, 427, 421), (425, 423, 421), (425, 427, 426), (427, 417, 416), (426, 416, 418), (418, 420, 422), (422, 424, 426), (429, 431, 430), (430, 431, 433), (432, 433, 429), (451, 446, 439), (439, 438, 451), (446, 440, 439), (440, 446, 449), (451, 453, 445), (447, 448, 446), (451, 445, 447), (452, 438, 445), (448, 450, 449), (437, 443, 456), (443, 442, 454), (437, 455, 454), (457, 458, 460), (459, 460, 462), (462, 464, 463), (462, 460, 458), (458, 466, 462), (463, 464, 466), (465, 466, 458), (465, 457, 459), (459, 461, 463), (414, 415, 472), (414, 471, 470), (475, 476, 474), (532, 500, 499), (499, 501, 534), (501, 500, 532), (480, 478, 535), (481, 482, 484), (483, 484, 486), (485, 486, 488), (488, 490, 489), (486, 484, 482), (482, 492, 486), (490, 488, 486), (490, 492, 491), (492, 482, 481), (491, 481, 483), (483, 485, 487), (487, 489, 491), (494, 496, 495), (496, 498, 497), (497, 498, 494), (516, 511, 504), (504, 503, 516), (511, 505, 504), (505, 511, 514), (516, 518, 510), (512, 513, 511), (516, 510, 512), (517, 503, 510), (513, 515, 514), (508, 521, 520), (508, 507, 519), (502, 520, 519), (522, 523, 525), (524, 525, 527), (527, 529, 528), (527, 525, 523), (523, 531, 527), (528, 529, 531), (530, 531, 523), (530, 522, 524), (524, 526, 530), (479, 480, 537), (479, 536, 535), (540, 541, 539), (597, 565, 564), (564, 566, 599), (566, 565, 597), (545, 543, 600), (546, 547, 549), (548, 549, 551), (550, 551, 553), (553, 555, 554), (551, 549, 547), (547, 557, 555), (555, 553, 547), (555, 557, 556), (557, 547, 546), (556, 546, 548), (548, 550, 552), (552, 554, 556), (559, 561, 560), (560, 561, 563), (562, 563, 559), (581, 576, 569), (569, 568, 581), (576, 570, 569), (570, 576, 579), (581, 583, 575), (577, 578, 576), (581, 575, 577), (582, 568, 575), (578, 580, 579), (573, 586, 585), (573, 572, 584), (567, 585, 584), (587, 588, 590), (589, 590, 592), (592, 594, 593), (592, 590, 594), (588, 596, 594), (593, 594, 596), (596, 588, 587), (595, 587, 589), (589, 591, 593), (544, 545, 602), (544, 601, 600), (605, 606, 604), (662, 630, 629), (629, 631, 664), (631, 630, 662), (610, 608, 665), (612, 614, 613), (613, 614, 616), (615, 616, 618), (618, 620, 619), (616, 614, 620), (612, 622, 620), (620, 618, 616), (620, 622, 621), (622, 612, 611), (621, 611, 613), (613, 615, 617), (617, 619, 621), (624, 626, 625), (625, 626, 628), (627, 628, 624), (646, 641, 634), (634, 633, 646), (641, 635, 634), (635, 641, 644), (646, 648, 640), (642, 643, 641), (646, 640, 642), (647, 633, 640), (643, 645, 644), (632, 638, 651), (638, 637, 649), (632, 650, 649), (652, 653, 655), (654, 655, 657), (657, 659, 658), (657, 655, 653), (653, 661, 657), (658, 659, 661), (661, 653, 652), (660, 652, 658), (654, 656, 658), (609, 610, 667), (609, 666, 665), (671, 669, 668)])
me_cylinder_002.polygons.foreach_set('use_smooth', [0, 0, 0, 0, 0, 0, 0, 0, 0, 0, 0, 0, 0, 0, 0, 0, 0, 0, 0, 0, 0, 0, 0, 0, 0, 0, 0, 0, 0, 0, 0, 0, 0, 0, 0, 0, 0, 0, 0, 0, 0, 0, 0, 0, 0, 0, 0, 0, 0, 0, 0, 0, 0, 0, 0, 0, 0, 0, 0, 0, 0, 0, 0, 1, 1, 1, 1, 1, 1, 1, 1, 1, 0, 1, 1, 0, 0, 0, 0, 0, 0, 0, 0, 0, 0, 0, 0, 0, 0, 0, 0, 0, 0, 0, 0, 0, 0, 0, 0, 0, 0, 0, 0, 0, 0, 0, 0, 0, 0, 0, 0, 0, 0, 0, 0, 1, 1, 1, 1, 1, 1, 1, 1, 1, 0, 1, 1, 0, 0, 0, 0, 0, 0, 0, 0, 0, 0, 0, 0, 0, 0, 0, 0, 0, 0, 0, 0, 0, 0, 0, 0, 0, 0, 0, 0, 0, 0, 0, 0, 0, 0, 0, 0, 0, 0, 0, 0, 1, 1, 1, 1, 1, 1, 1, 1, 1, 0, 1, 1, 0, 0, 0, 0, 0, 0, 0, 0, 0, 0, 0, 0, 0, 0, 0, 0, 0, 0, 0, 0, 0, 0, 0, 0, 0, 0, 0, 0, 0, 0, 0, 0, 0, 0, 0, 0, 0, 0, 0, 0, 0, 0, 0, 0, 0, 0, 0, 0, 0, 0, 0, 0, 0, 0, 0, 0, 0, 0, 0, 0, 0, 0, 0, 0, 0, 0, 0, 0, 0, 0, 0, 0, 0, 0, 0, 0, 0, 0, 0, 0, 0, 0, 0, 0, 0, 0, 0, 0, 0, 0, 0, 0, 0, 0, 0, 0, 0, 0, 0, 0, 0, 0, 0, 0, 0, 0, 0, 0, 0, 0, 0, 0, 0, 0, 0, 0, 0, 0, 0, 0, 0, 0, 0, 0, 0, 0, 0, 0, 0, 0, 0, 0, 0, 0, 0, 0, 0, 0, 0, 0, 0, 0, 0, 0, 0, 0, 0, 0, 0, 0, 0, 0, 0, 0, 0, 0, 0, 0, 0, 0, 0, 0, 0, 0, 0, 0, 0, 0, 0, 0, 0, 0, 0, 0, 0, 0, 0, 0, 0, 0, 0, 0, 0, 0, 0, 0, 0, 0, 0, 0, 0, 0, 0, 0, 0, 0, 0, 0, 0, 0, 0, 0, 0, 0, 0, 0, 0, 0, 0, 0, 0, 0, 0, 0, 0, 0, 0, 0, 0, 0, 0, 0, 0, 0, 0, 0, 0, 0, 0, 0, 0, 0, 0, 0, 0, 0, 0, 0, 0, 0, 0, 0, 0, 0, 0, 0, 0, 0, 0, 0, 0, 0, 0, 0, 0, 0, 0, 0, 0, 0, 0, 0, 0, 0, 0, 0, 0, 0, 0, 0, 0, 0, 0, 0, 0, 0, 0, 0, 0, 0, 0, 0, 0, 0, 0, 0, 0, 0, 0, 0, 0, 0, 0, 0, 0, 0, 0, 0, 0, 0, 0, 0, 0, 0, 0, 0, 0, 0, 0, 0, 0, 0, 0, 0, 0, 0, 0, 0, 0, 0, 0, 0, 0, 0, 0, 0, 0, 0, 0, 0, 0, 0, 0, 0, 0, 0, 0, 0, 0, 0, 0, 0, 0, 0, 0, 0, 0, 0, 0, 0, 0, 0, 0, 0, 0, 0, 0, 0, 0, 0, 0, 0, 0, 0, 0, 0, 0, 0, 0, 0, 0, 0, 0, 0, 0, 0, 0, 0, 0, 0, 0, 0, 0, 0, 0, 0, 0, 0, 0, 0, 0, 0, 1, 1, 1, 1, 1, 1, 1, 1, 1, 1, 1, 0, 0, 0, 0, 0, 0, 0, 0, 0, 0, 0, 0, 0, 0, 0, 0, 0, 0, 0, 0, 0, 0, 0, 0, 0, 0, 0, 0, 0, 0, 0, 0, 0, 0, 0, 0, 0, 0, 0, 0, 1, 1, 1, 1, 1, 1, 1, 1, 1, 1, 1, 0, 0, 0, 0, 0, 0, 0, 0, 0, 0, 0, 0, 0, 0, 0, 0, 0, 0, 0, 0, 0, 0, 0, 0, 0, 0, 0, 0, 0, 0, 0, 0, 0, 0, 0, 0, 0, 0, 0, 0, 1, 1, 1, 1, 1, 1, 1, 1, 1, 1, 1, 0, 0, 0, 0, 0, 0, 0, 0, 0, 0, 0, 0, 0, 0, 0, 0, 0, 0, 0, 0, 0, 0, 0, 0, 0, 0, 0, 0, 0, 0, 0, 0, 0, 0, 0, 0, 0, 0, 0, 0, 0, 0, 0, 0, 0, 0, 0, 0, 0, 0, 0, 0, 0, 0, 0, 0, 0, 0, 0, 0, 0, 0, 0, 0, 0, 0, 0, 0, 0, 0, 0, 0, 0, 0, 0, 0, 0, 0, 0, 0, 0, 0, 0, 0, 0, 0, 0, 0, 0, 0, 0, 0, 0, 0, 0, 0, 0, 0, 0, 0, 0, 0, 0, 0, 0, 0, 0, 0, 0, 0, 0, 0, 0, 0, 0, 0, 0, 0, 0, 0, 0, 0, 0, 0, 0, 0, 0, 0, 0, 0, 0, 0, 0, 0, 0, 0, 0, 0, 0, 0, 0, 0, 0, 0, 0, 0, 0, 0, 0, 0, 0, 0, 0, 0, 0, 0, 0, 0, 0, 0, 0, 0, 0, 0, 0, 0, 0, 0, 0, 0, 0, 0, 0, 0, 0, 0, 0, 0, 0, 0, 0, 0, 0, 0, 0, 0, 0, 0, 0, 0, 0, 0, 0, 0, 0, 0, 0, 0, 0, 0, 0, 0, 0, 0, 0, 0, 0, 0, 0, 0, 0, 0, 0, 0, 0, 0, 0, 0, 0, 0, 0, 0, 0, 0, 0, 0, 0, 0, 0, 0, 0, 0, 0, 0, 0, 0, 0, 0, 0, 0, 0, 0, 0, 0, 0, 0, 0, 0, 0, 0, 0, 0, 0, 0, 0, 0, 0, 0, 0, 0, 0, 0, 0, 0, 0, 0, 0, 0, 0, 0, 0, 0, 0])
_uv = me_cylinder_002.uv_layers.new(name='UVMap')
_uv.uv.foreach_set('vector', [0.1258, 0.9375, 0.09375, 0.8632, 0.1258, 0.8632, 0.1578, 0.8632, 0.1258, 0.9375, 0.1258, 0.8632, 0.2218, 0.8632, 0.1898, 0.9375, 0.1898, 0.8632, 0.1898, 0.9375, 0.1578, 0.8632, 0.1898, 0.8632, 0.2537, 0.8632, 0.2218, 0.9375, 0.2218, 0.8632, 0.09375, 0.8249, 0.1036, 0.7945, 0.1356, 0.7945, 0.1257, 0.9375, 0.09375, 0.8632, 0.1257, 0.8632, 0.1578, 0.8632, 0.1257, 0.9375, 0.1257, 0.8632, 0.2218, 0.9375, 0.1898, 0.8632, 0.2218, 0.8632, 0.1898, 0.9375, 0.1578, 0.8632, 0.1898, 0.8632, 0.2538, 0.9375, 0.2218, 0.8632, 0.2537, 0.8632, 0.1356, 0.7945, 0.1455, 0.8249, 0.1196, 0.8438, 0.1257, 0.9375, 0.09375, 0.8632, 0.1257, 0.8632, 0.1578, 0.8632, 0.1257, 0.9375, 0.1257, 0.8632, 0.2218, 0.8632, 0.1898, 0.9375, 0.1898, 0.8632, 0.1898, 0.9375, 0.1578, 0.8632, 0.1898, 0.8632, 0.2537, 0.8632, 0.2218, 0.9375, 0.2218, 0.8632, 0.1036, 0.7945, 0.1356, 0.7945, 0.1455, 0.8249, 0.516, 1.0, 0.3017, 0.8763, 0.516, 0.6627, 0.7227, 0.09137, 0.793, 2.235e-08, 0.8125, 0.09137, 0.44, 0.122, 0.6875, 0.07639, 0.6875, 0.122, 0.7227, 0.137, 0.8125, 0.09137, 0.8125, 0.137, 0.7227, 0.137, 0.8125, 0.09137, 0.8125, 0.137, 0.44, 0.122, 0.6875, 0.07639, 0.6875, 0.122, 0.44, 0.122, 0.6875, 0.07639, 0.6875, 0.122, 0.7227, 0.137, 0.8125, 0.09137, 0.8125, 0.137, 0.7389, 0.761, 0.8948, 0.7313, 0.7387, 0.8213, 0.6875, 0.07639, 0.4938, 2.235e-08, 0.6337, 2.235e-08, 0.6875, 0.07639, 0.4938, 2.235e-08, 0.6337, 2.235e-08, 0.7227, 0.09137, 0.793, 2.235e-08, 0.8125, 0.09137, 0.6875, 0.07639, 0.4938, 2.235e-08, 0.6337, 8.196e-08, 0.7227, 0.09137, 0.793, 2.235e-08, 0.8125, 0.09137, 0.625, 0.5806, 0.702, 0.4911, 0.702, 0.625, 0.9784, 0.05379, 0.9437, 0.4524, 0.9327, 0.05379, 0.83, 2.235e-08, 0.8641, 0.05693, 0.8409, 0.05693, 0.83, 2.235e-08, 0.8641, 0.05693, 0.8409, 0.05693, 1.0, 1.416e-07, 0.9327, 0.05379, 0.9111, 2.235e-08, 1.0, 2.235e-08, 0.9327, 0.05379, 0.9111, 2.608e-07, 0.875, 2.235e-08, 0.8409, 0.05693, 0.83, 2.235e-08, 0.9111, 8.196e-08, 0.9784, 0.05379, 0.9327, 0.05379, 0.9882, 0.9692, 0.9704, 1.0, 0.9644, 0.9896, 0.9784, 0.05379, 0.9437, 0.4524, 0.9327, 0.05379, 0.8641, 0.05693, 0.8465, 0.4556, 0.8409, 0.05693, 0.9327, 0.05379, 0.9674, 0.4524, 0.9437, 0.4524, 0.8409, 0.05693, 0.8585, 0.4556, 0.8465, 0.4556, 0.8641, 0.05693, 0.8465, 0.4556, 0.8409, 0.05693, 0.03721, 0.6645, 0.02517, 1.0, 0.02517, 0.6645, 0.03721, 0.6645, 0.06238, 1.0, 0.03721, 1.0, 0.02517, 1.0, 7.078e-08, 0.6645, 0.02517, 0.6645, 0.03721, 0.6645, 0.02517, 1.0, 0.02517, 0.6645, 0.03721, 0.6645, 0.06238, 1.0, 0.03721, 1.0, 0.02517, 1.0, 2.533e-07, 0.6645, 0.02517, 0.6645, 0.03721, 0.6645, 0.02517, 1.0, 0.02517, 0.6645, 0.03721, 0.6645, 0.06238, 1.0, 0.03721, 1.0, 0.02517, 1.0, 7.078e-08, 0.6645, 0.02517, 0.6645, 0.8423, 0.701, 0.6383, 0.6973, 0.8374, 0.5823, 0.8948, 0.851, 1.0, 0.6762, 1.0, 0.9061, 0.6383, 0.885, 0.8423, 0.8813, 0.8374, 1.0, 0.7386, 0.7609, 0.6204, 0.8329, 0.6204, 0.7494, 0.8948, 0.851, 0.8915, 0.9894, 0.8423, 0.8813, 0.8915, 0.5929, 0.8948, 0.7313, 0.8423, 0.701, 0.7386, 0.7609, 0.8948, 0.7313, 0.7386, 0.8215, 0.5161, 0.6632, 0.5937, 0.708, 0.5161, 1.0, 0.2433, 0.1513, 0.1622, 0.02738, 0.2433, 2.235e-08, 0.1622, 0.02738, 0.0811, 0.1513, 0.0811, 0.02738, 0.0811, 0.02738, 7.078e-08, 0.1513, 7.078e-08, 2.608e-07, 0.0811, 0.2074, 0.00313, 0.1831, 0.004867, 0.179, 0.0811, 0.1513, 0.1622, 0.2074, 0.0811, 0.2074, 0.2384, 0.179, 0.1622, 0.2074, 0.1622, 0.1513, 7.078e-08, 0.2633, 0.0811, 0.6275, 7.078e-08, 0.6275, 0.0811, 0.2074, 0.1622, 0.2633, 0.0811, 0.2633, 0.1622, 0.2074, 0.2387, 0.2362, 0.1622, 0.2633, 0.1622, 0.6275, 0.1217, 0.6977, 0.0811, 0.6275, 0.1622, 0.2633, 0.0811, 0.6275, 0.0811, 0.2633, 0.2433, 0.2633, 0.1622, 0.6275, 0.1622, 0.2633, 0.7137, 0.3437, 0.7307, 0.2599, 0.7307, 0.3437, 0.7137, 0.2599, 0.7307, 0.2376, 0.7307, 0.2599, 0.7137, 0.2376, 0.7307, 0.1537, 0.7307, 0.2376, 0.7307, 0.2376, 0.8125, 0.2786, 0.7307, 0.2599, 0.7137, 0.2599, 0.632, 0.2188, 0.7137, 0.2376, 0.7137, 0.3438, 0.7307, 0.2599, 0.7307, 0.3438, 0.7137, 0.2599, 0.7307, 0.2376, 0.7307, 0.2599, 0.7137, 0.2376, 0.7307, 0.1537, 0.7307, 0.2376, 0.7307, 0.2376, 0.8125, 0.2786, 0.7307, 0.2599, 0.7137, 0.2376, 0.632, 0.2786, 0.632, 0.2188, 0.7137, 0.3438, 0.7307, 0.2599, 0.7307, 0.3438, 0.7137, 0.2599, 0.7307, 0.2376, 0.7307, 0.2599, 0.7137, 0.2376, 0.7307, 0.1537, 0.7307, 0.2376, 0.7307, 0.2376, 0.8125, 0.2786, 0.7307, 0.2599, 0.7137, 0.2376, 0.632, 0.2786, 0.632, 0.2188, 0.7137, 0.3438, 0.7307, 0.2599, 0.7307, 0.3438, 0.7137, 0.2599, 0.7307, 0.2376, 0.7307, 0.2599, 0.7137, 0.2376, 0.7307, 0.1537, 0.7307, 0.2376, 0.7307, 0.2376, 0.8125, 0.2786, 0.7307, 0.2599, 0.7137, 0.2376, 0.632, 0.2786, 0.632, 0.2188, 0.7137, 0.3438, 0.7307, 0.2599, 0.7307, 0.3438, 0.7137, 0.2599, 0.7307, 0.2376, 0.7307, 0.2599, 0.7137, 0.2376, 0.7307, 0.1537, 0.7307, 0.2376, 0.7307, 0.2376, 0.8125, 0.2786, 0.7307, 0.2599, 0.7137, 0.2376, 0.632, 0.2786, 0.632, 0.2188, 0.7307, 0.3438, 0.7137, 0.2599, 0.7307, 0.2599, 0.7137, 0.2599, 0.7307, 0.2376, 0.7307, 0.2599, 0.7137, 0.2376, 0.7307, 0.1537, 0.7307, 0.2376, 0.7307, 0.2376, 0.8125, 0.2786, 0.7307, 0.2599, 0.7137, 0.2376, 0.632, 0.2786, 0.632, 0.2188, 0.7137, 0.3438, 0.7307, 0.2599, 0.7307, 0.3438, 0.7137, 0.2599, 0.7307, 0.2376, 0.7307, 0.2599, 0.7137, 0.2376, 0.7307, 0.1537, 0.7307, 0.2376, 0.7307, 0.2376, 0.8125, 0.2786, 0.7307, 0.2599, 0.7137, 0.2376, 0.632, 0.2786, 0.632, 0.2188, 0.7137, 0.3438, 0.7307, 0.2599, 0.7307, 0.3438, 0.7137, 0.2599, 0.7307, 0.2376, 0.7307, 0.2599, 0.7137, 0.2376, 0.7307, 0.1537, 0.7307, 0.2376, 0.7307, 0.2376, 0.8125, 0.2786, 0.7307, 0.2599, 0.7137, 0.2376, 0.632, 0.2786, 0.632, 0.2188, 0.2433, 0.1513, 0.1622, 0.02738, 0.2433, 2.235e-08, 0.1622, 0.1513, 0.0811, 0.02738, 0.1622, 0.02738, 0.0811, 0.02738, 1.937e-07, 0.1513, 1.937e-07, 2.235e-08, 0.0811, 0.2074, 0.00313, 0.1831, 0.004867, 0.179, 0.1622, 0.1513, 0.0811, 0.2074, 0.0811, 0.1513, 0.2384, 0.179, 0.1622, 0.2074, 0.1622, 0.1513, 0.0811, 0.2633, 7.078e-08, 0.6275, 1.341e-07, 0.2633, 0.0811, 0.2074, 0.1622, 0.2633, 0.0811, 0.2633, 0.1622, 0.2074, 0.2387, 0.2362, 0.1622, 0.2633, 0.1622, 0.6275, 0.1217, 0.6977, 0.0811, 0.6275, 0.1622, 0.2633, 0.0811, 0.6275, 0.0811, 0.2633, 0.2433, 0.2633, 0.1622, 0.6275, 0.1622, 0.2633, 0.7307, 0.1537, 0.7137, 0.2376, 0.7137, 0.1537, 0.7307, 0.2376, 0.7137, 0.2599, 0.7137, 0.2376, 0.7307, 0.2599, 0.7137, 0.3438, 0.7137, 0.2599, 0.7137, 0.2376, 0.632, 0.2786, 0.632, 0.2188, 0.7307, 0.2376, 0.8125, 0.2786, 0.7307, 0.2599, 0.7137, 0.3438, 0.7307, 0.2599, 0.7307, 0.3438, 0.7307, 0.2599, 0.7137, 0.2376, 0.7307, 0.2376, 0.7137, 0.2376, 0.7307, 0.1537, 0.7307, 0.2376, 0.7307, 0.2599, 0.8125, 0.2188, 0.8125, 0.2786, 0.7137, 0.2599, 0.632, 0.2188, 0.7137, 0.2376, 0.7307, 0.3437, 0.7137, 0.2599, 0.7307, 0.2599, 0.7137, 0.2599, 0.7307, 0.2376, 0.7307, 0.2599, 0.7137, 0.2376, 0.7307, 0.1537, 0.7307, 0.2376, 0.7307, 0.2376, 0.8125, 0.2786, 0.7307, 0.2599, 0.7137, 0.2599, 0.632, 0.2188, 0.7137, 0.2376, 0.7307, 0.1537, 0.7137, 0.2376, 0.7137, 0.1537, 0.7307, 0.2376, 0.7137, 0.2599, 0.7137, 0.2376, 0.7307, 0.2599, 0.7137, 0.3438, 0.7137, 0.2599, 0.7137, 0.2376, 0.632, 0.2786, 0.632, 0.2188, 0.7307, 0.2376, 0.8125, 0.2786, 0.7307, 0.2599, 0.7137, 0.3437, 0.7307, 0.2599, 0.7307, 0.3437, 0.7137, 0.2599, 0.7307, 0.2376, 0.7307, 0.2599, 0.7137, 0.2376, 0.7307, 0.1537, 0.7307, 0.2376, 0.7307, 0.2599, 0.8125, 0.2188, 0.8125, 0.2786, 0.7137, 0.2599, 0.632, 0.2188, 0.7137, 0.2376, 0.7307, 0.3437, 0.7137, 0.2599, 0.7307, 0.2599, 0.7137, 0.2599, 0.7307, 0.2376, 0.7307, 0.2599, 0.7137, 0.2376, 0.7307, 0.1537, 0.7307, 0.2376, 0.7307, 0.2599, 0.8125, 0.2188, 0.8125, 0.2786, 0.7137, 0.2599, 0.632, 0.2188, 0.7137, 0.2376, 0.7137, 0.1537, 0.7307, 0.2376, 0.7137, 0.2376, 0.7307, 0.2376, 0.7137, 0.2599, 0.7137, 0.2376, 0.7307, 0.2599, 0.7137, 0.3437, 0.7137, 0.2599, 0.7137, 0.2376, 0.632, 0.2786, 0.632, 0.2188, 0.7307, 0.2376, 0.8125, 0.2786, 0.7307, 0.2599, 0.7137, 0.3438, 0.7307, 0.2599, 0.7307, 0.3438, 0.7137, 0.2599, 0.7307, 0.2376, 0.7307, 0.2599, 0.7137, 0.2376, 0.7307, 0.1537, 0.7307, 0.2376, 0.7307, 0.2599, 0.8125, 0.2188, 0.8125, 0.2786, 0.7137, 0.2599, 0.632, 0.2188, 0.7137, 0.2376, 0.2433, 0.1513, 0.1622, 0.02738, 0.2433, 1.416e-07, 0.1622, 0.1513, 0.0811, 0.02738, 0.1622, 0.02738, 0.004867, 0.179, 0.0811, 0.2074, 0.00313, 0.1831, 0.0811, 0.02738, 7.078e-08, 0.1513, 7.078e-08, 2.235e-08, 0.1622, 0.1513, 0.0811, 0.2074, 0.0811, 0.1513, 0.2384, 0.179, 0.1622, 0.2074, 0.1622, 0.1513, 0.0811, 0.2633, 7.078e-08, 0.6275, 7.078e-08, 0.2633, 0.0811, 0.2074, 0.1622, 0.2633, 0.0811, 0.2633, 0.1622, 0.2074, 0.2387, 0.2362, 0.1622, 0.2633, 0.1622, 0.6275, 0.1217, 0.6977, 0.0811, 0.6275, 0.1622, 0.2633, 0.0811, 0.6275, 0.0811, 0.2633, 0.2433, 0.2633, 0.1622, 0.6275, 0.1622, 0.2633, 0.7137, 0.3437, 0.7307, 0.2599, 0.7307, 0.3437, 0.7137, 0.2599, 0.7307, 0.2376, 0.7307, 0.2599, 0.7137, 0.2376, 0.7307, 0.1537, 0.7307, 0.2376, 0.7307, 0.2376, 0.8125, 0.2786, 0.7307, 0.2599, 0.7137, 0.2376, 0.632, 0.2786, 0.632, 0.2188, 0.7137, 0.3438, 0.7307, 0.2599, 0.7307, 0.3438, 0.7137, 0.2599, 0.7307, 0.2376, 0.7307, 0.2599, 0.7137, 0.2376, 0.7307, 0.1537, 0.7307, 0.2376, 0.7307, 0.2599, 0.8125, 0.2188, 0.8125, 0.2786, 0.7137, 0.2599, 0.632, 0.2188, 0.7137, 0.2376, 0.7137, 0.3438, 0.7307, 0.2599, 0.7307, 0.3438, 0.7137, 0.2599, 0.7307, 0.2376, 0.7307, 0.2599, 0.7137, 0.2376, 0.7307, 0.1537, 0.7307, 0.2376, 0.7307, 0.2599, 0.8125, 0.2188, 0.8125, 0.2786, 0.7137, 0.2599, 0.632, 0.2188, 0.7137, 0.2376, 0.7137, 0.3437, 0.7307, 0.2599, 0.7307, 0.3437, 0.7137, 0.2599, 0.7307, 0.2376, 0.7307, 0.2599, 0.7137, 0.2376, 0.7307, 0.1537, 0.7307, 0.2376, 0.7307, 0.2599, 0.8125, 0.2188, 0.8125, 0.2786, 0.7137, 0.2599, 0.632, 0.2188, 0.7137, 0.2376, 0.7137, 0.3438, 0.7307, 0.2599, 0.7307, 0.3438, 0.7137, 0.2599, 0.7307, 0.2376, 0.7307, 0.2599, 0.7137, 0.2376, 0.7307, 0.1537, 0.7307, 0.2376, 0.7307, 0.2376, 0.8125, 0.2786, 0.7307, 0.2599, 0.7137, 0.2599, 0.632, 0.2188, 0.7137, 0.2376, 0.7137, 0.3437, 0.7307, 0.2599, 0.7307, 0.3438, 0.7137, 0.2599, 0.7307, 0.2376, 0.7307, 0.2599, 0.7137, 0.2376, 0.7307, 0.1537, 0.7307, 0.2376, 0.7307, 0.2376, 0.8125, 0.2786, 0.7307, 0.2599, 0.7137, 0.2376, 0.632, 0.2786, 0.632, 0.2188, 0.7307, 0.1537, 0.7137, 0.2376, 0.7137, 0.1537, 0.7137, 0.2376, 0.7307, 0.2599, 0.7137, 0.2599, 0.7307, 0.2599, 0.7137, 0.3438, 0.7137, 0.2599, 0.7137, 0.2599, 0.632, 0.2188, 0.7137, 0.2376, 0.7307, 0.2599, 0.8125, 0.2188, 0.8125, 0.2786, 0.7307, 0.1537, 0.7137, 0.2376, 0.7137, 0.1537, 0.7307, 0.2376, 0.7137, 0.2599, 0.7137, 0.2376, 0.7307, 0.2599, 0.7137, 0.3438, 0.7137, 0.2599, 0.7137, 0.2376, 0.632, 0.2786, 0.632, 0.2188, 0.7307, 0.2376, 0.8125, 0.2786, 0.7307, 0.2599, 0.4936, 0.5225, 0.5482, 0.6171, 0.439, 0.554, 0.75, 0.4375, 0.8201, 0.3663, 0.8201, 0.4375, 0.75, 0.3663, 0.8201, 0.4375, 0.75, 0.4375, 0.75, 0.3663, 0.8201, 0.4375, 0.75, 0.4375, 0.75, 0.3663, 0.8201, 0.4375, 0.75, 0.4375, 0.75, 0.3663, 0.8201, 0.4375, 0.75, 0.4375, 0.75, 0.3663, 0.8201, 0.4375, 0.75, 0.4375, 0.439, 0.5543, 0.4935, 0.5229, 0.5479, 0.6172, 0.8056, 0.3217, 0.75, 0.3663, 0.7644, 0.3217, 0.8201, 0.3663, 0.7644, 0.3217, 0.8056, 0.3217, 0.8201, 0.3663, 0.7644, 0.3217, 0.8056, 0.3217, 0.8056, 0.3217, 0.75, 0.3663, 0.7644, 0.3217, 0.8201, 0.3663, 0.7644, 0.3217, 0.8056, 0.3217, 0.8201, 0.3663, 0.7644, 0.3217, 0.8056, 0.3217, 0.4161, 0.1165, 0.3786, 0.2012, 0.3406, 0.1039, 0.3786, 0.2012, 0.2777, 0.139, 0.3406, 0.1039, 0.3786, 0.2012, 0.3878, 0.2624, 0.3405, 0.2225, 0.3405, 0.2225, 0.2488, 0.2099, 0.2777, 0.139, 0.2619, 0.8115, 0.2188, 0.8398, 0.2204, 0.8104, 0.2317, 1.0, 0.1857, 0.966, 0.2317, 0.966, 0.1857, 0.966, 0.1397, 1.0, 0.1397, 0.966, 0.1397, 0.966, 0.09375, 1.0, 0.09375, 0.966, 0.3696, 1.0, 0.3236, 0.966, 0.3696, 0.966, 0.2469, 0.7127, 0.2087, 0.7347, 0.1705, 0.6686, 0.3236, 1.0, 0.2776, 0.966, 0.3236, 0.966, 0.2776, 1.0, 0.2317, 0.966, 0.2776, 0.966, 0.1706, 0.7126, 0.2087, 0.6466, 0.2468, 0.7126, 0.2783, 0.3944, 0.3291, 0.5165, 0.2783, 0.5122, 0.3291, 0.5165, 0.375, 0.381, 0.3637, 0.5199, 0.3453, 0.3781, 0.3668, 0.3125, 0.375, 0.381, 0.3637, 0.5199, 0.4375, 0.4102, 0.4143, 0.5257, 0.3416, 0.5659, 0.3291, 0.5165, 0.3637, 0.5199, 0.4461, 0.4603, 0.5417, 0.43, 0.5332, 0.4861, 0.875, 0.5442, 0.9098, 0.3585, 0.8987, 0.5625, 0.5193, 0.3554, 0.5098, 0.3337, 0.5286, 0.357, 0.7188, 0.4603, 0.6522, 0.3954, 0.6645, 0.3323, 0.5332, 0.4861, 0.6232, 0.43, 0.6317, 0.4861, 0.9446, 0.5442, 0.9209, 0.5625, 0.9098, 0.3585, 0.6455, 0.3554, 0.6551, 0.3337, 0.6645, 0.3323, 0.6362, 0.357, 0.6455, 0.3554, 0.6522, 0.3954, 0.3464, 0.06843, 0.3125, 0.04492, 0.3168, 2.235e-08, 0.5127, 0.3954, 0.5193, 0.3554, 0.5286, 0.357, 0.3168, 2.235e-08, 0.3982, 2.235e-08, 0.3686, 0.06843, 0.4025, 0.04492, 0.3686, 0.06843, 0.3982, 2.235e-08, 0.4867, 0.1629, 0.5136, 0.2593, 0.4867, 0.2593, 0.3464, 0.06843, 0.3168, 2.235e-08, 0.3686, 0.06843, 0.8987, 0.5625, 0.9098, 0.3585, 0.9209, 0.5625, 0.5332, 0.4861, 0.6317, 0.4861, 0.5824, 0.5625, 0.4867, 0.2593, 0.5136, 0.2593, 0.5002, 0.2766, 0.5938, 0.3129, 0.5002, 0.2766, 0.5136, 0.2593, 0.4066, 0.3129, 0.5002, 0.2766, 0.4308, 0.3438, 0.9062, 0.0625, 0.8915, 0.1129, 0.8915, 0.0625, 0.8915, 0.1129, 0.9062, 0.1633, 0.8915, 0.1633, 0.8915, 0.1633, 0.9062, 0.2137, 0.8915, 0.2137, 0.8438, 0.5469, 0.7958, 0.5625, 0.7662, 0.5218, 0.8915, 0.2137, 0.9062, 0.2641, 0.8915, 0.2641, 0.8915, 0.2641, 0.9062, 0.3145, 0.8915, 0.3145, 0.8437, 0.4965, 0.8437, 0.5469, 0.7958, 0.5625, 0.2762, 0.0625, 0.3406, 0.1039, 0.2777, 0.139, 0.2619, 0.7856, 0.2204, 0.8104, 0.2204, 0.7867, 0.2619, 0.7856, 0.2188, 0.7573, 0.26, 0.7533, 0.3401, 0.6097, 0.3088, 0.6455, 0.261, 0.5722, 0.4062, 0.6991, 0.3272, 0.6615, 0.3584, 0.6258, 0.3272, 0.6615, 0.3401, 0.6097, 0.3584, 0.6258, 0.4062, 0.5525, 0.3584, 0.6258, 0.3401, 0.6097, 0.261, 0.7188, 0.3088, 0.6455, 0.3272, 0.6615, 0.4161, 0.1165, 0.3786, 0.2012, 0.3406, 0.1039, 0.3786, 0.2012, 0.2777, 0.139, 0.3406, 0.1039, 0.3786, 0.2012, 0.3878, 0.2624, 0.3405, 0.2225, 0.3405, 0.2225, 0.2488, 0.2099, 0.2777, 0.139, 0.2619, 0.8115, 0.2188, 0.8398, 0.2204, 0.8104, 0.2317, 1.0, 0.1857, 0.966, 0.2317, 0.966, 0.1857, 0.966, 0.1397, 1.0, 0.1397, 0.966, 0.1397, 0.966, 0.09375, 1.0, 0.09375, 0.966, 0.3696, 1.0, 0.3236, 0.966, 0.3696, 0.966, 0.247, 0.7127, 0.2087, 0.7348, 0.1705, 0.6685, 0.3236, 1.0, 0.2776, 0.966, 0.3236, 0.966, 0.2776, 1.0, 0.2317, 0.966, 0.2776, 0.966, 0.2469, 0.7128, 0.1703, 0.7128, 0.2086, 0.6465, 0.2783, 0.3944, 0.3291, 0.5165, 0.2783, 0.5122, 0.3291, 0.5165, 0.375, 0.381, 0.3637, 0.5199, 0.3453, 0.3781, 0.3668, 0.3125, 0.375, 0.381, 0.3637, 0.5199, 0.4375, 0.4102, 0.4143, 0.5257, 0.3416, 0.5659, 0.3291, 0.5165, 0.3637, 0.5199, 0.4461, 0.4603, 0.5417, 0.43, 0.5332, 0.4861, 0.875, 0.5442, 0.9098, 0.3585, 0.8987, 0.5625, 0.5193, 0.3554, 0.5098, 0.3337, 0.5286, 0.357, 0.7188, 0.4603, 0.6522, 0.3954, 0.6645, 0.3323, 0.5332, 0.4861, 0.6232, 0.43, 0.6317, 0.4861, 0.9446, 0.5442, 0.9209, 0.5625, 0.9098, 0.3585, 0.6455, 0.3554, 0.6551, 0.3337, 0.6645, 0.3323, 0.6362, 0.357, 0.6455, 0.3554, 0.6522, 0.3954, 0.3464, 0.06843, 0.3125, 0.04492, 0.3168, 2.235e-08, 0.5127, 0.3954, 0.5193, 0.3554, 0.5286, 0.357, 0.3168, 2.235e-08, 0.3982, 2.235e-08, 0.3686, 0.06843, 0.4025, 0.04492, 0.3686, 0.06843, 0.3982, 2.235e-08, 0.4867, 0.1629, 0.5136, 0.2593, 0.4867, 0.2593, 0.3464, 0.06843, 0.3168, 2.235e-08, 0.3686, 0.06843, 0.8987, 0.5625, 0.9098, 0.3585, 0.9209, 0.5625, 0.5332, 0.4861, 0.6317, 0.4861, 0.5824, 0.5625, 0.4867, 0.2593, 0.5136, 0.2593, 0.5002, 0.2766, 0.5938, 0.3129, 0.5002, 0.2766, 0.5136, 0.2593, 0.4066, 0.3129, 0.5002, 0.2766, 0.4308, 0.3437, 0.8915, 0.0625, 0.9062, 0.1129, 0.8915, 0.1129, 0.8915, 0.1129, 0.9062, 0.1633, 0.8915, 0.1633, 0.9062, 0.1633, 0.8915, 0.2137, 0.8915, 0.1633, 0.8438, 0.5469, 0.7959, 0.5625, 0.7662, 0.5218, 0.8915, 0.2137, 0.9062, 0.2641, 0.8915, 0.2641, 0.8915, 0.2641, 0.9062, 0.3145, 0.8915, 0.3145, 0.7958, 0.4809, 0.8438, 0.5469, 0.7958, 0.5625, 0.2762, 0.0625, 0.3406, 0.1039, 0.2777, 0.139, 0.2619, 0.7856, 0.2204, 0.8104, 0.2204, 0.7867, 0.2619, 0.7856, 0.2188, 0.7573, 0.26, 0.7533, 0.3401, 0.6097, 0.3088, 0.6455, 0.261, 0.5722, 0.4062, 0.6991, 0.3272, 0.6615, 0.3584, 0.6258, 0.3584, 0.6258, 0.3088, 0.6455, 0.3401, 0.6097, 0.4062, 0.5525, 0.3584, 0.6258, 0.3401, 0.6097, 0.261, 0.7187, 0.3088, 0.6455, 0.3272, 0.6615, 0.4161, 0.1165, 0.3786, 0.2012, 0.3406, 0.1039, 0.3786, 0.2012, 0.2777, 0.139, 0.3406, 0.1039, 0.3786, 0.2012, 0.3878, 0.2624, 0.3405, 0.2225, 0.3405, 0.2225, 0.2488, 0.2099, 0.2777, 0.139, 0.2619, 0.8115, 0.2188, 0.8398, 0.2204, 0.8104, 0.2317, 0.966, 0.1857, 1.0, 0.1857, 0.966, 0.1857, 0.966, 0.1397, 1.0, 0.1397, 0.966, 0.1397, 0.966, 0.09375, 1.0, 0.09375, 0.966, 0.3696, 1.0, 0.3236, 0.966, 0.3696, 0.966, 0.2469, 0.7127, 0.2087, 0.7347, 0.1705, 0.6685, 0.3236, 1.0, 0.2776, 0.966, 0.3236, 0.966, 0.2776, 1.0, 0.2317, 0.966, 0.2776, 0.966, 0.1704, 0.6685, 0.247, 0.6685, 0.2087, 0.7348, 0.2783, 0.3944, 0.3291, 0.5165, 0.2783, 0.5122, 0.3453, 0.3781, 0.3637, 0.5199, 0.3291, 0.5165, 0.3453, 0.3781, 0.3668, 0.3125, 0.375, 0.381, 0.3637, 0.5199, 0.4375, 0.4102, 0.4143, 0.5257, 0.3416, 0.5659, 0.3291, 0.5165, 0.3637, 0.5199, 0.4461, 0.4603, 0.5417, 0.43, 0.5332, 0.4861, 0.875, 0.5442, 0.9098, 0.3585, 0.8987, 0.5625, 0.5193, 0.3554, 0.5098, 0.3337, 0.5286, 0.357, 0.7188, 0.4603, 0.6522, 0.3954, 0.6645, 0.3323, 0.5332, 0.4861, 0.6232, 0.43, 0.6317, 0.4861, 0.9446, 0.5442, 0.9209, 0.5625, 0.9098, 0.3585, 0.6455, 0.3554, 0.6551, 0.3337, 0.6645, 0.3323, 0.6362, 0.357, 0.6455, 0.3554, 0.6522, 0.3954, 0.3464, 0.06843, 0.3125, 0.04492, 0.3168, 2.235e-08, 0.5127, 0.3954, 0.5193, 0.3554, 0.5286, 0.357, 0.3168, 2.235e-08, 0.3982, 2.235e-08, 0.3686, 0.06843, 0.4025, 0.04492, 0.3686, 0.06843, 0.3982, 2.235e-08, 0.5136, 0.1629, 0.4867, 0.2593, 0.4867, 0.1629, 0.3464, 0.06843, 0.3168, 2.235e-08, 0.3686, 0.06843, 0.8987, 0.5625, 0.9098, 0.3585, 0.9209, 0.5625, 0.5332, 0.4861, 0.6317, 0.4861, 0.5824, 0.5625, 0.4867, 0.2593, 0.5136, 0.2593, 0.5002, 0.2766, 0.5938, 0.3129, 0.5002, 0.2766, 0.5136, 0.2593, 0.4066, 0.3129, 0.5002, 0.2766, 0.4308, 0.3437, 0.8915, 0.0625, 0.9062, 0.1129, 0.8915, 0.1129, 0.8915, 0.1129, 0.9062, 0.1633, 0.8915, 0.1633, 0.9062, 0.1633, 0.8915, 0.2137, 0.8915, 0.1633, 0.8438, 0.5469, 0.7958, 0.5625, 0.7662, 0.5217, 0.8915, 0.2137, 0.9062, 0.2641, 0.8915, 0.2641, 0.8915, 0.2641, 0.9062, 0.3145, 0.8915, 0.3145, 0.8437, 0.4965, 0.8437, 0.5469, 0.7958, 0.5625, 0.2762, 0.0625, 0.3406, 0.1039, 0.2777, 0.139, 0.2619, 0.7856, 0.2204, 0.8104, 0.2204, 0.7867, 0.2619, 0.7856, 0.2188, 0.7573, 0.26, 0.7533, 0.3401, 0.6097, 0.3088, 0.6455, 0.261, 0.5722, 0.4062, 0.6991, 0.3272, 0.6615, 0.3584, 0.6258, 0.3584, 0.6258, 0.3088, 0.6455, 0.3401, 0.6097, 0.4062, 0.5525, 0.3584, 0.6258, 0.3401, 0.6097, 0.261, 0.7188, 0.3088, 0.6455, 0.3272, 0.6615, 0.4161, 0.1165, 0.3786, 0.2012, 0.3406, 0.1039, 0.3786, 0.2012, 0.2777, 0.139, 0.3406, 0.1039, 0.3786, 0.2012, 0.3878, 0.2624, 0.3405, 0.2225, 0.3405, 0.2225, 0.2488, 0.2099, 0.2777, 0.139, 0.2619, 0.8115, 0.2188, 0.8398, 0.2204, 0.8104, 0.2317, 1.0, 0.2776, 0.966, 0.2776, 1.0, 0.2776, 1.0, 0.3236, 0.966, 0.3236, 1.0, 0.3236, 1.0, 0.3696, 0.966, 0.3696, 1.0, 0.09375, 0.966, 0.1397, 1.0, 0.09375, 1.0, 0.1705, 0.6685, 0.247, 0.7127, 0.2088, 0.7348, 0.1397, 0.966, 0.1857, 1.0, 0.1397, 1.0, 0.1857, 0.966, 0.2317, 1.0, 0.1857, 1.0, 0.2087, 0.6465, 0.2469, 0.7127, 0.1705, 0.7127, 0.2783, 0.3944, 0.3291, 0.5165, 0.2783, 0.5122, 0.3291, 0.5165, 0.375, 0.381, 0.3637, 0.5199, 0.3453, 0.3781, 0.3668, 0.3125, 0.375, 0.381, 0.3637, 0.5199, 0.4375, 0.4102, 0.4143, 0.5257, 0.3416, 0.5659, 0.3291, 0.5165, 0.3637, 0.5199, 0.4461, 0.4603, 0.5417, 0.43, 0.5332, 0.4861, 0.875, 0.5442, 0.9098, 0.3585, 0.8987, 0.5625, 0.5193, 0.3554, 0.5098, 0.3337, 0.5286, 0.357, 0.7187, 0.4603, 0.6522, 0.3954, 0.6645, 0.3323, 0.5332, 0.4861, 0.6232, 0.43, 0.6317, 0.4861, 0.9446, 0.5442, 0.9209, 0.5625, 0.9098, 0.3585, 0.6455, 0.3554, 0.6551, 0.3337, 0.6645, 0.3323, 0.6362, 0.357, 0.6455, 0.3554, 0.6522, 0.3954, 0.3464, 0.06843, 0.3125, 0.04492, 0.3168, 2.235e-08, 0.5127, 0.3954, 0.5193, 0.3554, 0.5286, 0.357, 0.3168, 2.235e-08, 0.3982, 2.235e-08, 0.3686, 0.06843, 0.4025, 0.04492, 0.3686, 0.06843, 0.3982, 2.235e-08, 0.5136, 0.1629, 0.4867, 0.2593, 0.4867, 0.1629, 0.3464, 0.06843, 0.3168, 2.235e-08, 0.3686, 0.06843, 0.8987, 0.5625, 0.9098, 0.3585, 0.9209, 0.5625, 0.5332, 0.4861, 0.6317, 0.4861, 0.5824, 0.5625, 0.4867, 0.2593, 0.5136, 0.2593, 0.5002, 0.2766, 0.5938, 0.3129, 0.5002, 0.2766, 0.5136, 0.2593, 0.4066, 0.3129, 0.5002, 0.2766, 0.4308, 0.3438, 0.8915, 0.0625, 0.9062, 0.1129, 0.8915, 0.1129, 0.8915, 0.1129, 0.9062, 0.1633, 0.8915, 0.1633, 0.9062, 0.1633, 0.8915, 0.2137, 0.8915, 0.1633, 0.8437, 0.4965, 0.7958, 0.5625, 0.7958, 0.4809, 0.8915, 0.2137, 0.9062, 0.2641, 0.8915, 0.2641, 0.9062, 0.2641, 0.8915, 0.3145, 0.8915, 0.2641, 0.7959, 0.4808, 0.8437, 0.5469, 0.7957, 0.5624, 0.2762, 0.0625, 0.3406, 0.1039, 0.2777, 0.139, 0.2619, 0.7856, 0.2204, 0.8104, 0.2204, 0.7867, 0.2619, 0.7856, 0.2188, 0.7573, 0.26, 0.7533, 0.3272, 0.6615, 0.3584, 0.6257, 0.4063, 0.699, 0.261, 0.5721, 0.3401, 0.6097, 0.3089, 0.6454, 0.3089, 0.6454, 0.3584, 0.6257, 0.3272, 0.6615, 0.261, 0.7187, 0.3089, 0.6454, 0.3272, 0.6615, 0.4063, 0.5525, 0.3584, 0.6257, 0.3401, 0.6097, 0.4161, 0.1165, 0.3786, 0.2012, 0.3406, 0.1039, 0.3786, 0.2012, 0.2777, 0.139, 0.3406, 0.1039, 0.3786, 0.2012, 0.3878, 0.2624, 0.3405, 0.2225, 0.3405, 0.2225, 0.2488, 0.2099, 0.2777, 0.139, 0.2619, 0.8115, 0.2188, 0.8398, 0.2204, 0.8104, 0.2317, 1.0, 0.1857, 0.966, 0.2317, 0.966, 0.1857, 0.966, 0.1397, 1.0, 0.1397, 0.966, 0.1397, 0.966, 0.09375, 1.0, 0.09375, 0.966, 0.3696, 1.0, 0.3236, 0.966, 0.3696, 0.966, 0.1705, 0.7126, 0.2087, 0.6464, 0.2087, 0.7346, 0.3236, 1.0, 0.2776, 0.966, 0.3236, 0.966, 0.2776, 1.0, 0.2317, 0.966, 0.2776, 0.966, 0.1709, 0.6684, 0.2466, 0.6684, 0.2087, 0.734, 0.2783, 0.3944, 0.3291, 0.5165, 0.2783, 0.5122, 0.3291, 0.5165, 0.375, 0.381, 0.3637, 0.5199, 0.3453, 0.3781, 0.3668, 0.3125, 0.375, 0.381, 0.3637, 0.5199, 0.4375, 0.4102, 0.4143, 0.5257, 0.3416, 0.5659, 0.3291, 0.5165, 0.3637, 0.5199, 0.4461, 0.4603, 0.5417, 0.43, 0.5332, 0.4861, 0.875, 0.5442, 0.9098, 0.3585, 0.8987, 0.5625, 0.5193, 0.3554, 0.5098, 0.3337, 0.5286, 0.357, 0.7188, 0.4603, 0.6522, 0.3954, 0.6645, 0.3323, 0.5332, 0.4861, 0.6232, 0.43, 0.6317, 0.4861, 0.9446, 0.5442, 0.9209, 0.5625, 0.9098, 0.3585, 0.6455, 0.3554, 0.6551, 0.3337, 0.6645, 0.3323, 0.6362, 0.357, 0.6455, 0.3554, 0.6522, 0.3954, 0.3464, 0.06843, 0.3125, 0.04492, 0.3168, 2.235e-08, 0.5127, 0.3954, 0.5193, 0.3554, 0.5286, 0.357, 0.3168, 2.235e-08, 0.3982, 2.235e-08, 0.3686, 0.06843, 0.4025, 0.04492, 0.3686, 0.06843, 0.3982, 2.235e-08, 0.4867, 0.1629, 0.5136, 0.2593, 0.4867, 0.2593, 0.3464, 0.06843, 0.3168, 2.235e-08, 0.3686, 0.06843, 0.8987, 0.5625, 0.9098, 0.3585, 0.9209, 0.5625, 0.5332, 0.4861, 0.6317, 0.4861, 0.5824, 0.5625, 0.4867, 0.2593, 0.5136, 0.2593, 0.5002, 0.2766, 0.5938, 0.3129, 0.5002, 0.2766, 0.5136, 0.2593, 0.4066, 0.3129, 0.5002, 0.2766, 0.4308, 0.3438, 0.8915, 0.0625, 0.9062, 0.1129, 0.8915, 0.1129, 0.8915, 0.1129, 0.9062, 0.1633, 0.8915, 0.1633, 0.9062, 0.1633, 0.8915, 0.2137, 0.8915, 0.1633, 0.8438, 0.5469, 0.7958, 0.5625, 0.7662, 0.5217, 0.8915, 0.2137, 0.9062, 0.2641, 0.8915, 0.2641, 0.9062, 0.2641, 0.8915, 0.3145, 0.8915, 0.2641, 0.7958, 0.4809, 0.8438, 0.5469, 0.7662, 0.5217, 0.2762, 0.0625, 0.3406, 0.1039, 0.2777, 0.139, 0.2619, 0.7856, 0.2204, 0.8104, 0.2204, 0.7867, 0.2619, 0.7856, 0.2188, 0.7573, 0.26, 0.7533, 0.3272, 0.6615, 0.3584, 0.6258, 0.4062, 0.6991, 0.261, 0.5722, 0.3401, 0.6097, 0.3088, 0.6455, 0.3401, 0.6097, 0.3272, 0.6615, 0.3088, 0.6455, 0.261, 0.7187, 0.3088, 0.6455, 0.3272, 0.6615, 0.4062, 0.5525, 0.3584, 0.6258, 0.3401, 0.6097, 0.1258, 0.9375, 0.09375, 0.9375, 0.09375, 0.8632, 0.1578, 0.8632, 0.1578, 0.9375, 0.1258, 0.9375, 0.2218, 0.8632, 0.2218, 0.9375, 0.1898, 0.9375, 0.1898, 0.9375, 0.1578, 0.9375, 0.1578, 0.8632, 0.2537, 0.8632, 0.2537, 0.9375, 0.2218, 0.9375, 0.1356, 0.7945, 0.1455, 0.8249, 0.1196, 0.8438, 0.1196, 0.8438, 0.09375, 0.8249, 0.1356, 0.7945, 0.1257, 0.9375, 0.09375, 0.9375, 0.09375, 0.8632, 0.1578, 0.8632, 0.1578, 0.9375, 0.1257, 0.9375, 0.2218, 0.9375, 0.1898, 0.9375, 0.1898, 0.8632, 0.1898, 0.9375, 0.1578, 0.9375, 0.1578, 0.8632, 0.2538, 0.9375, 0.2218, 0.9375, 0.2218, 0.8632, 0.1196, 0.8438, 0.09375, 0.8249, 0.1036, 0.7945, 0.1036, 0.7945, 0.1356, 0.7945, 0.1196, 0.8438, 0.1257, 0.9375, 0.09375, 0.9375, 0.09375, 0.8632, 0.1578, 0.8632, 0.1578, 0.9375, 0.1257, 0.9375, 0.2218, 0.8632, 0.2218, 0.9375, 0.1898, 0.9375, 0.1898, 0.9375, 0.1578, 0.9375, 0.1578, 0.8632, 0.2537, 0.8632, 0.2537, 0.9375, 0.2218, 0.9375, 0.1455, 0.8249, 0.1196, 0.8438, 0.09375, 0.8249, 0.09375, 0.8249, 0.1036, 0.7945, 0.1455, 0.8249, 0.516, 0.6627, 0.5938, 0.7076, 0.5938, 0.9551, 0.5938, 0.9551, 0.516, 1.0, 0.516, 0.6627, 0.3017, 0.8763, 0.3017, 0.7865, 0.516, 0.6627, 0.7227, 0.09137, 0.7422, 2.235e-08, 0.793, 2.235e-08, 0.44, 0.122, 0.44, 0.07639, 0.6875, 0.07639, 0.7227, 0.137, 0.7227, 0.09137, 0.8125, 0.09137, 0.7227, 0.137, 0.7227, 0.09137, 0.8125, 0.09137, 0.44, 0.122, 0.44, 0.07639, 0.6875, 0.07639, 0.44, 0.122, 0.44, 0.07639, 0.6875, 0.07639, 0.7227, 0.137, 0.7227, 0.09137, 0.8125, 0.09137, 0.8423, 0.8812, 0.7387, 0.8213, 0.8948, 0.7313, 0.7389, 0.761, 0.8423, 0.701, 0.8948, 0.7313, 0.8948, 0.7313, 0.8946, 0.851, 0.8423, 0.8812, 0.6875, 0.07639, 0.44, 0.07639, 0.4938, 2.235e-08, 0.6875, 0.07639, 0.44, 0.07639, 0.4938, 2.235e-08, 0.7227, 0.09137, 0.7422, 2.235e-08, 0.793, 2.235e-08, 0.6875, 0.07639, 0.44, 0.07639, 0.4938, 2.235e-08, 0.7227, 0.09137, 0.7422, 2.235e-08, 0.793, 2.235e-08, 0.741, 0.6025, 0.702, 0.625, 0.702, 0.4911, 0.625, 0.5806, 0.625, 0.5356, 0.702, 0.4911, 0.702, 0.4911, 0.741, 0.5136, 0.741, 0.6025, 0.9784, 0.05379, 0.9674, 0.4524, 0.9437, 0.4524, 0.83, 2.235e-08, 0.875, 2.235e-08, 0.8641, 0.05693, 0.83, 2.235e-08, 0.875, 2.235e-08, 0.8641, 0.05693, 1.0, 1.416e-07, 0.9784, 0.05379, 0.9327, 0.05379, 1.0, 2.235e-08, 0.9784, 0.05379, 0.9327, 0.05379, 0.875, 2.235e-08, 0.8641, 0.05693, 0.8409, 0.05693, 0.9111, 8.196e-08, 1.0, 2.235e-08, 0.9784, 0.05379, 0.9644, 0.9896, 0.9762, 0.9692, 0.9882, 0.9692, 0.9882, 0.9692, 1.0, 0.9896, 0.994, 1.0, 0.994, 1.0, 0.9704, 1.0, 0.9882, 0.9692, 0.9784, 0.05379, 0.9674, 0.4524, 0.9437, 0.4524, 0.8641, 0.05693, 0.8585, 0.4556, 0.8465, 0.4556, 0.9327, 0.05379, 0.9784, 0.05379, 0.9674, 0.4524, 0.8409, 0.05693, 0.8641, 0.05693, 0.8585, 0.4556, 0.8641, 0.05693, 0.8585, 0.4556, 0.8465, 0.4556, 0.03721, 0.6645, 0.03721, 1.0, 0.02517, 1.0, 0.03721, 0.6645, 0.06238, 0.6645, 0.06238, 1.0, 0.02517, 1.0, 7.078e-08, 1.0, 7.078e-08, 0.6645, 0.03721, 0.6645, 0.03721, 1.0, 0.02517, 1.0, 0.03721, 0.6645, 0.06238, 0.6645, 0.06238, 1.0, 0.02517, 1.0, 7.078e-08, 1.0, 2.533e-07, 0.6645, 0.03721, 0.6645, 0.03721, 1.0, 0.02517, 1.0, 0.03721, 0.6645, 0.06238, 0.6645, 0.06238, 1.0, 0.02517, 1.0, 7.078e-08, 1.0, 7.078e-08, 0.6645, 0.8423, 0.701, 0.7386, 0.7609, 0.6383, 0.6973, 0.8948, 0.851, 0.8948, 0.7313, 1.0, 0.6762, 0.6383, 0.885, 0.7386, 0.8215, 0.8423, 0.8813, 0.7386, 0.7609, 0.7386, 0.8215, 0.6204, 0.8329, 0.8948, 0.851, 0.9638, 0.9477, 0.8915, 0.9894, 0.8915, 0.5929, 0.9638, 0.6346, 0.8948, 0.7313, 0.8423, 0.8813, 0.7386, 0.8215, 0.8948, 0.7313, 0.7386, 0.7609, 0.8423, 0.701, 0.8948, 0.7313, 0.8948, 0.7313, 0.8948, 0.851, 0.8423, 0.8813, 0.5161, 1.0, 0.302, 0.8764, 0.302, 0.7868, 0.302, 0.7868, 0.5161, 0.6632, 0.5161, 1.0, 0.5937, 0.708, 0.5937, 0.9552, 0.5161, 1.0, 0.2433, 0.1513, 0.1622, 0.1513, 0.1622, 0.02738, 0.1622, 0.02738, 0.1622, 0.1513, 0.0811, 0.1513, 0.004867, 0.179, 0.0811, 0.1513, 0.0811, 0.2074, 0.0811, 0.02738, 0.0811, 0.1513, 7.078e-08, 0.1513, 0.0811, 0.2074, 0.0811, 0.2633, 0.004652, 0.2362, 0.0811, 0.1513, 0.1622, 0.1513, 0.1622, 0.2074, 7.078e-08, 0.2633, 0.0811, 0.2633, 0.0811, 0.6275, 0.0811, 0.2074, 0.1622, 0.2074, 0.1622, 0.2633, 0.1622, 0.2074, 0.2384, 0.179, 0.2402, 0.1831, 0.1622, 0.2633, 0.1622, 0.6275, 0.0811, 0.6275, 0.2433, 0.2633, 0.2433, 0.6275, 0.1622, 0.6275, 0.7137, 0.3437, 0.7137, 0.2599, 0.7307, 0.2599, 0.7137, 0.2599, 0.7137, 0.2376, 0.7307, 0.2376, 0.7137, 0.2376, 0.7137, 0.1537, 0.7307, 0.1537, 0.7307, 0.2376, 0.8125, 0.2188, 0.8125, 0.2786, 0.7137, 0.2599, 0.632, 0.2786, 0.632, 0.2188, 0.7137, 0.3438, 0.7137, 0.2599, 0.7307, 0.2599, 0.7137, 0.2599, 0.7137, 0.2376, 0.7307, 0.2376, 0.7137, 0.2376, 0.7137, 0.1537, 0.7307, 0.1537, 0.7307, 0.2376, 0.8125, 0.2188, 0.8125, 0.2786, 0.7137, 0.2376, 0.7137, 0.2599, 0.632, 0.2786, 0.7137, 0.3438, 0.7137, 0.2599, 0.7307, 0.2599, 0.7137, 0.2599, 0.7137, 0.2376, 0.7307, 0.2376, 0.7137, 0.2376, 0.7137, 0.1537, 0.7307, 0.1537, 0.7307, 0.2376, 0.8125, 0.2188, 0.8125, 0.2786, 0.7137, 0.2376, 0.7137, 0.2599, 0.632, 0.2786, 0.7137, 0.3438, 0.7137, 0.2599, 0.7307, 0.2599, 0.7137, 0.2599, 0.7137, 0.2376, 0.7307, 0.2376, 0.7137, 0.2376, 0.7137, 0.1537, 0.7307, 0.1537, 0.7307, 0.2376, 0.8125, 0.2188, 0.8125, 0.2786, 0.7137, 0.2376, 0.7137, 0.2599, 0.632, 0.2786, 0.7137, 0.3438, 0.7137, 0.2599, 0.7307, 0.2599, 0.7137, 0.2599, 0.7137, 0.2376, 0.7307, 0.2376, 0.7137, 0.2376, 0.7137, 0.1537, 0.7307, 0.1537, 0.7307, 0.2376, 0.8125, 0.2188, 0.8125, 0.2786, 0.7137, 0.2376, 0.7137, 0.2599, 0.632, 0.2786, 0.7307, 0.3438, 0.7137, 0.3438, 0.7137, 0.2599, 0.7137, 0.2599, 0.7137, 0.2376, 0.7307, 0.2376, 0.7137, 0.2376, 0.7137, 0.1537, 0.7307, 0.1537, 0.7307, 0.2376, 0.8125, 0.2188, 0.8125, 0.2786, 0.7137, 0.2376, 0.7137, 0.2599, 0.632, 0.2786, 0.7137, 0.3438, 0.7137, 0.2599, 0.7307, 0.2599, 0.7137, 0.2599, 0.7137, 0.2376, 0.7307, 0.2376, 0.7137, 0.2376, 0.7137, 0.1537, 0.7307, 0.1537, 0.7307, 0.2376, 0.8125, 0.2188, 0.8125, 0.2786, 0.7137, 0.2376, 0.7137, 0.2599, 0.632, 0.2786, 0.7137, 0.3438, 0.7137, 0.2599, 0.7307, 0.2599, 0.7137, 0.2599, 0.7137, 0.2376, 0.7307, 0.2376, 0.7137, 0.2376, 0.7137, 0.1537, 0.7307, 0.1537, 0.7307, 0.2376, 0.8125, 0.2188, 0.8125, 0.2786, 0.7137, 0.2376, 0.7137, 0.2599, 0.632, 0.2786, 0.2433, 0.1513, 0.1622, 0.1513, 0.1622, 0.02738, 0.1622, 0.1513, 0.0811, 0.1513, 0.0811, 0.02738, 0.004867, 0.179, 0.0811, 0.1513, 0.0811, 0.2074, 0.0811, 0.02738, 0.0811, 0.1513, 1.937e-07, 0.1513, 0.0811, 0.2074, 0.0811, 0.2633, 0.004652, 0.2362, 0.1622, 0.1513, 0.1622, 0.2074, 0.0811, 0.2074, 0.0811, 0.2633, 0.0811, 0.6275, 7.078e-08, 0.6275, 0.0811, 0.2074, 0.1622, 0.2074, 0.1622, 0.2633, 0.1622, 0.2074, 0.2384, 0.179, 0.2402, 0.1831, 0.1622, 0.2633, 0.1622, 0.6275, 0.0811, 0.6275, 0.2433, 0.2633, 0.2433, 0.6275, 0.1622, 0.6275, 0.7307, 0.1537, 0.7307, 0.2376, 0.7137, 0.2376, 0.7307, 0.2376, 0.7307, 0.2599, 0.7137, 0.2599, 0.7307, 0.2599, 0.7307, 0.3437, 0.7137, 0.3438, 0.7137, 0.2376, 0.7137, 0.2599, 0.632, 0.2786, 0.7307, 0.2376, 0.8125, 0.2188, 0.8125, 0.2786, 0.7137, 0.3438, 0.7137, 0.2599, 0.7307, 0.2599, 0.7307, 0.2599, 0.7137, 0.2599, 0.7137, 0.2376, 0.7137, 0.2376, 0.7137, 0.1537, 0.7307, 0.1537, 0.7307, 0.2599, 0.7307, 0.2376, 0.8125, 0.2188, 0.7137, 0.2599, 0.632, 0.2786, 0.632, 0.2188, 0.7307, 0.3437, 0.7137, 0.3437, 0.7137, 0.2599, 0.7137, 0.2599, 0.7137, 0.2376, 0.7307, 0.2376, 0.7137, 0.2376, 0.7137, 0.1537, 0.7307, 0.1537, 0.7307, 0.2376, 0.8125, 0.2188, 0.8125, 0.2786, 0.7137, 0.2599, 0.632, 0.2786, 0.632, 0.2188, 0.7307, 0.1537, 0.7307, 0.2376, 0.7137, 0.2376, 0.7307, 0.2376, 0.7307, 0.2599, 0.7137, 0.2599, 0.7307, 0.2599, 0.7307, 0.3437, 0.7137, 0.3438, 0.7137, 0.2376, 0.7137, 0.2599, 0.632, 0.2786, 0.7307, 0.2376, 0.8125, 0.2188, 0.8125, 0.2786, 0.7137, 0.3437, 0.7137, 0.2599, 0.7307, 0.2599, 0.7137, 0.2599, 0.7137, 0.2376, 0.7307, 0.2376, 0.7137, 0.2376, 0.7137, 0.1537, 0.7307, 0.1537, 0.7307, 0.2599, 0.7307, 0.2376, 0.8125, 0.2188, 0.7137, 0.2599, 0.632, 0.2786, 0.632, 0.2188, 0.7307, 0.3437, 0.7137, 0.3437, 0.7137, 0.2599, 0.7137, 0.2599, 0.7137, 0.2376, 0.7307, 0.2376, 0.7137, 0.2376, 0.7137, 0.1537, 0.7307, 0.1537, 0.7307, 0.2599, 0.7307, 0.2376, 0.8125, 0.2188, 0.7137, 0.2599, 0.632, 0.2786, 0.632, 0.2188, 0.7137, 0.1537, 0.7307, 0.1537, 0.7307, 0.2376, 0.7307, 0.2376, 0.7307, 0.2599, 0.7137, 0.2599, 0.7307, 0.2599, 0.7307, 0.3437, 0.7137, 0.3437, 0.7137, 0.2376, 0.7137, 0.2599, 0.632, 0.2786, 0.7307, 0.2376, 0.8125, 0.2188, 0.8125, 0.2786, 0.7137, 0.3438, 0.7137, 0.2599, 0.7307, 0.2599, 0.7137, 0.2599, 0.7137, 0.2376, 0.7307, 0.2376, 0.7137, 0.2376, 0.7137, 0.1537, 0.7307, 0.1537, 0.7307, 0.2599, 0.7307, 0.2376, 0.8125, 0.2188, 0.7137, 0.2599, 0.632, 0.2786, 0.632, 0.2188, 0.2433, 0.1513, 0.1622, 0.1513, 0.1622, 0.02738, 0.1622, 0.1513, 0.0811, 0.1513, 0.0811, 0.02738, 0.004867, 0.179, 0.0811, 0.1513, 0.0811, 0.2074, 0.0811, 0.02738, 0.0811, 0.1513, 7.078e-08, 0.1513, 0.0811, 0.2074, 0.0811, 0.2633, 0.004652, 0.2362, 0.1622, 0.1513, 0.1622, 0.2074, 0.0811, 0.2074, 0.2384, 0.179, 0.2402, 0.1831, 0.1622, 0.2074, 0.0811, 0.2633, 0.0811, 0.6275, 7.078e-08, 0.6275, 0.0811, 0.2074, 0.1622, 0.2074, 0.1622, 0.2633, 0.1622, 0.2633, 0.1622, 0.6275, 0.0811, 0.6275, 0.2433, 0.2633, 0.2433, 0.6275, 0.1622, 0.6275, 0.7137, 0.3437, 0.7137, 0.2599, 0.7307, 0.2599, 0.7137, 0.2599, 0.7137, 0.2376, 0.7307, 0.2376, 0.7137, 0.2376, 0.7137, 0.1537, 0.7307, 0.1537, 0.7307, 0.2376, 0.8125, 0.2188, 0.8125, 0.2786, 0.7137, 0.2376, 0.7137, 0.2599, 0.632, 0.2786, 0.7137, 0.3438, 0.7137, 0.2599, 0.7307, 0.2599, 0.7137, 0.2599, 0.7137, 0.2376, 0.7307, 0.2376, 0.7137, 0.2376, 0.7137, 0.1537, 0.7307, 0.1537, 0.7307, 0.2599, 0.7307, 0.2376, 0.8125, 0.2188, 0.7137, 0.2599, 0.632, 0.2786, 0.632, 0.2188, 0.7137, 0.3438, 0.7137, 0.2599, 0.7307, 0.2599, 0.7137, 0.2599, 0.7137, 0.2376, 0.7307, 0.2376, 0.7137, 0.2376, 0.7137, 0.1537, 0.7307, 0.1537, 0.7307, 0.2599, 0.7307, 0.2376, 0.8125, 0.2188, 0.7137, 0.2599, 0.632, 0.2786, 0.632, 0.2188, 0.7137, 0.3437, 0.7137, 0.2599, 0.7307, 0.2599, 0.7137, 0.2599, 0.7137, 0.2376, 0.7307, 0.2376, 0.7137, 0.2376, 0.7137, 0.1537, 0.7307, 0.1537, 0.7307, 0.2599, 0.7307, 0.2376, 0.8125, 0.2188, 0.7137, 0.2599, 0.632, 0.2786, 0.632, 0.2188, 0.7137, 0.3438, 0.7137, 0.2599, 0.7307, 0.2599, 0.7137, 0.2599, 0.7137, 0.2376, 0.7307, 0.2376, 0.7137, 0.2376, 0.7137, 0.1537, 0.7307, 0.1537, 0.7307, 0.2376, 0.8125, 0.2188, 0.8125, 0.2786, 0.7137, 0.2599, 0.632, 0.2786, 0.632, 0.2188, 0.7137, 0.3437, 0.7137, 0.2599, 0.7307, 0.2599, 0.7137, 0.2599, 0.7137, 0.2376, 0.7307, 0.2376, 0.7137, 0.2376, 0.7137, 0.1537, 0.7307, 0.1537, 0.7307, 0.2376, 0.8125, 0.2188, 0.8125, 0.2786, 0.7137, 0.2376, 0.7137, 0.2599, 0.632, 0.2786, 0.7307, 0.1537, 0.7307, 0.2376, 0.7137, 0.2376, 0.7137, 0.2376, 0.7307, 0.2376, 0.7307, 0.2599, 0.7307, 0.2599, 0.7307, 0.3438, 0.7137, 0.3438, 0.7137, 0.2599, 0.632, 0.2786, 0.632, 0.2188, 0.7307, 0.2599, 0.7307, 0.2376, 0.8125, 0.2188, 0.7307, 0.1537, 0.7307, 0.2376, 0.7137, 0.2376, 0.7307, 0.2376, 0.7307, 0.2599, 0.7137, 0.2599, 0.7307, 0.2599, 0.7307, 0.3438, 0.7137, 0.3438, 0.7137, 0.2376, 0.7137, 0.2599, 0.632, 0.2786, 0.7307, 0.2376, 0.8125, 0.2188, 0.8125, 0.2786, 0.439, 0.6171, 0.439, 0.554, 0.5482, 0.6171, 0.4936, 0.5225, 0.5482, 0.554, 0.5482, 0.6171, 0.5482, 0.6171, 0.4936, 0.6486, 0.439, 0.6171, 0.75, 0.4375, 0.75, 0.3663, 0.8201, 0.3663, 0.75, 0.3663, 0.8201, 0.3663, 0.8201, 0.4375, 0.75, 0.3663, 0.8201, 0.3663, 0.8201, 0.4375, 0.75, 0.3663, 0.8201, 0.3663, 0.8201, 0.4375, 0.75, 0.3663, 0.8201, 0.3663, 0.8201, 0.4375, 0.75, 0.3663, 0.8201, 0.3663, 0.8201, 0.4375, 0.5479, 0.6172, 0.4935, 0.6486, 0.439, 0.6172, 0.439, 0.6172, 0.439, 0.5543, 0.5479, 0.6172, 0.4935, 0.5229, 0.5479, 0.5543, 0.5479, 0.6172, 0.8056, 0.3217, 0.8201, 0.3663, 0.75, 0.3663, 0.8201, 0.3663, 0.75, 0.3663, 0.7644, 0.3217, 0.8201, 0.3663, 0.75, 0.3663, 0.7644, 0.3217, 0.8056, 0.3217, 0.8201, 0.3663, 0.75, 0.3663, 0.8201, 0.3663, 0.75, 0.3663, 0.7644, 0.3217, 0.8201, 0.3663, 0.75, 0.3663, 0.7644, 0.3217, 0.4161, 0.1165, 0.4375, 0.1819, 0.3786, 0.2012, 0.3786, 0.2012, 0.3405, 0.2225, 0.2777, 0.139, 0.3405, 0.2225, 0.2932, 0.2624, 0.2488, 0.2099, 0.2619, 0.8115, 0.26, 0.8437, 0.2188, 0.8398, 0.2317, 1.0, 0.1857, 1.0, 0.1857, 0.966, 0.1857, 0.966, 0.1857, 1.0, 0.1397, 1.0, 0.1397, 0.966, 0.1397, 1.0, 0.09375, 1.0, 0.3696, 1.0, 0.3236, 1.0, 0.3236, 0.966, 0.1705, 0.6686, 0.2087, 0.6465, 0.2469, 0.6686, 0.2469, 0.6686, 0.2469, 0.7127, 0.1705, 0.6686, 0.2087, 0.7347, 0.1705, 0.7127, 0.1705, 0.6686, 0.3236, 1.0, 0.2776, 1.0, 0.2776, 0.966, 0.2776, 1.0, 0.2317, 1.0, 0.2317, 0.966, 0.2468, 0.7126, 0.2087, 0.7347, 0.1706, 0.7126, 0.1706, 0.7126, 0.1706, 0.6686, 0.2087, 0.6466, 0.2087, 0.6466, 0.2468, 0.6686, 0.2468, 0.7126, 0.2783, 0.3944, 0.3453, 0.3781, 0.3291, 0.5165, 0.3291, 0.5165, 0.3453, 0.3781, 0.375, 0.381, 0.3637, 0.5199, 0.375, 0.381, 0.4375, 0.4102, 0.4461, 0.4603, 0.5003, 0.3323, 0.5127, 0.3954, 0.5127, 0.3954, 0.5417, 0.43, 0.4461, 0.4603, 0.5003, 0.3323, 0.5193, 0.3554, 0.5127, 0.3954, 0.5193, 0.3554, 0.5003, 0.3323, 0.5098, 0.3337, 0.7188, 0.4603, 0.6317, 0.4861, 0.6232, 0.43, 0.6522, 0.3954, 0.6455, 0.3554, 0.6645, 0.3323, 0.7188, 0.4603, 0.6232, 0.43, 0.6522, 0.3954, 0.5332, 0.4861, 0.5417, 0.43, 0.6232, 0.43, 0.6455, 0.3554, 0.6362, 0.357, 0.6551, 0.3337, 0.4867, 0.1629, 0.5136, 0.1629, 0.5136, 0.2593, 0.5938, 0.3129, 0.5695, 0.3438, 0.5002, 0.2766, 0.4066, 0.3129, 0.4867, 0.2593, 0.5002, 0.2766, 0.9062, 0.0625, 0.9062, 0.1129, 0.8915, 0.1129, 0.8915, 0.1129, 0.9062, 0.1129, 0.9062, 0.1633, 0.8915, 0.1633, 0.9062, 0.1633, 0.9062, 0.2137, 0.7662, 0.5218, 0.7957, 0.481, 0.8437, 0.4965, 0.8437, 0.4965, 0.8438, 0.5469, 0.7662, 0.5218, 0.8915, 0.2137, 0.9062, 0.2137, 0.9062, 0.2641, 0.8915, 0.2641, 0.9062, 0.2641, 0.9062, 0.3145, 0.7958, 0.5625, 0.7662, 0.5217, 0.7958, 0.4809, 0.7958, 0.4809, 0.8437, 0.4965, 0.7958, 0.5625, 0.2619, 0.7856, 0.2619, 0.8115, 0.2204, 0.8104, 0.2619, 0.7856, 0.2204, 0.7867, 0.2188, 0.7573, 0.3272, 0.6615, 0.3088, 0.6455, 0.3401, 0.6097, 0.4161, 0.1165, 0.4375, 0.1819, 0.3786, 0.2012, 0.3786, 0.2012, 0.3405, 0.2225, 0.2777, 0.139, 0.3405, 0.2225, 0.2932, 0.2624, 0.2488, 0.2099, 0.2619, 0.8115, 0.26, 0.8438, 0.2188, 0.8398, 0.2317, 1.0, 0.1857, 1.0, 0.1857, 0.966, 0.1857, 0.966, 0.1857, 1.0, 0.1397, 1.0, 0.1397, 0.966, 0.1397, 1.0, 0.09375, 1.0, 0.3696, 1.0, 0.3236, 1.0, 0.3236, 0.966, 0.1705, 0.6685, 0.2087, 0.6464, 0.247, 0.6685, 0.247, 0.6685, 0.247, 0.7127, 0.1705, 0.6685, 0.2087, 0.7348, 0.1705, 0.7127, 0.1705, 0.6685, 0.3236, 1.0, 0.2776, 1.0, 0.2776, 0.966, 0.2776, 1.0, 0.2317, 1.0, 0.2317, 0.966, 0.2086, 0.6465, 0.2469, 0.6686, 0.2469, 0.7128, 0.2469, 0.7128, 0.2086, 0.7349, 0.1703, 0.7128, 0.1703, 0.7128, 0.1703, 0.6686, 0.2086, 0.6465, 0.2783, 0.3944, 0.3453, 0.3781, 0.3291, 0.5165, 0.3291, 0.5165, 0.3453, 0.3781, 0.375, 0.381, 0.3637, 0.5199, 0.375, 0.381, 0.4375, 0.4102, 0.4461, 0.4603, 0.5003, 0.3323, 0.5127, 0.3954, 0.5127, 0.3954, 0.5417, 0.43, 0.4461, 0.4603, 0.5003, 0.3323, 0.5193, 0.3554, 0.5127, 0.3954, 0.5193, 0.3554, 0.5003, 0.3323, 0.5098, 0.3337, 0.7188, 0.4603, 0.6317, 0.4861, 0.6232, 0.43, 0.6522, 0.3954, 0.6455, 0.3554, 0.6645, 0.3323, 0.7188, 0.4603, 0.6232, 0.43, 0.6522, 0.3954, 0.5332, 0.4861, 0.5417, 0.43, 0.6232, 0.43, 0.6455, 0.3554, 0.6362, 0.357, 0.6551, 0.3337, 0.4867, 0.1629, 0.5136, 0.1629, 0.5136, 0.2593, 0.5938, 0.3129, 0.5695, 0.3437, 0.5002, 0.2766, 0.4066, 0.3129, 0.4867, 0.2593, 0.5002, 0.2766, 0.8915, 0.0625, 0.9062, 0.0625, 0.9062, 0.1129, 0.8915, 0.1129, 0.9062, 0.1129, 0.9062, 0.1633, 0.9062, 0.1633, 0.9062, 0.2137, 0.8915, 0.2137, 0.7662, 0.5218, 0.7957, 0.4809, 0.8437, 0.4965, 0.8437, 0.4965, 0.8438, 0.5469, 0.7662, 0.5218, 0.8915, 0.2137, 0.9062, 0.2137, 0.9062, 0.2641, 0.8915, 0.2641, 0.9062, 0.2641, 0.9062, 0.3145, 0.7958, 0.5625, 0.7662, 0.5217, 0.7958, 0.4809, 0.7958, 0.4809, 0.8438, 0.4965, 0.8438, 0.5469, 0.2619, 0.7856, 0.2619, 0.8115, 0.2204, 0.8104, 0.2619, 0.7856, 0.2204, 0.7867, 0.2188, 0.7573, 0.3584, 0.6258, 0.3272, 0.6615, 0.3088, 0.6455, 0.4161, 0.1165, 0.4375, 0.1819, 0.3786, 0.2012, 0.3786, 0.2012, 0.3405, 0.2225, 0.2777, 0.139, 0.3405, 0.2225, 0.2932, 0.2624, 0.2488, 0.2099, 0.2619, 0.8115, 0.26, 0.8438, 0.2188, 0.8398, 0.2317, 0.966, 0.2317, 1.0, 0.1857, 1.0, 0.1857, 0.966, 0.1857, 1.0, 0.1397, 1.0, 0.1397, 0.966, 0.1397, 1.0, 0.09375, 1.0, 0.3696, 1.0, 0.3236, 1.0, 0.3236, 0.966, 0.1705, 0.6685, 0.2087, 0.6465, 0.2469, 0.6685, 0.2469, 0.6685, 0.2469, 0.7127, 0.1705, 0.6685, 0.2087, 0.7347, 0.1705, 0.7127, 0.1705, 0.6685, 0.3236, 1.0, 0.2776, 1.0, 0.2776, 0.966, 0.2776, 1.0, 0.2317, 1.0, 0.2317, 0.966, 0.2087, 0.7348, 0.1704, 0.7127, 0.1704, 0.6685, 0.1704, 0.6685, 0.2087, 0.6464, 0.247, 0.6685, 0.247, 0.6685, 0.247, 0.7127, 0.2087, 0.7348, 0.2783, 0.3944, 0.3453, 0.3781, 0.3291, 0.5165, 0.3453, 0.3781, 0.375, 0.381, 0.3637, 0.5199, 0.3637, 0.5199, 0.375, 0.381, 0.4375, 0.4102, 0.4461, 0.4603, 0.5003, 0.3323, 0.5127, 0.3954, 0.5127, 0.3954, 0.5417, 0.43, 0.4461, 0.4603, 0.5003, 0.3323, 0.5193, 0.3554, 0.5127, 0.3954, 0.5193, 0.3554, 0.5003, 0.3323, 0.5098, 0.3337, 0.7188, 0.4603, 0.6317, 0.4861, 0.6232, 0.43, 0.6522, 0.3954, 0.6455, 0.3554, 0.6645, 0.3323, 0.7188, 0.4603, 0.6232, 0.43, 0.6522, 0.3954, 0.5332, 0.4861, 0.5417, 0.43, 0.6232, 0.43, 0.6455, 0.3554, 0.6362, 0.357, 0.6551, 0.3337, 0.5136, 0.1629, 0.5136, 0.2593, 0.4867, 0.2593, 0.5938, 0.3129, 0.5695, 0.3438, 0.5002, 0.2766, 0.4066, 0.3129, 0.4867, 0.2593, 0.5002, 0.2766, 0.8915, 0.0625, 0.9062, 0.0625, 0.9062, 0.1129, 0.8915, 0.1129, 0.9062, 0.1129, 0.9062, 0.1633, 0.9062, 0.1633, 0.9062, 0.2137, 0.8915, 0.2137, 0.7662, 0.5217, 0.7958, 0.4809, 0.8438, 0.4965, 0.8438, 0.4965, 0.8438, 0.5469, 0.7662, 0.5217, 0.8915, 0.2137, 0.9062, 0.2137, 0.9062, 0.2641, 0.8915, 0.2641, 0.9062, 0.2641, 0.9062, 0.3145, 0.7958, 0.5625, 0.7661, 0.5217, 0.7957, 0.4809, 0.7957, 0.4809, 0.8437, 0.4965, 0.7958, 0.5625, 0.2619, 0.7856, 0.2619, 0.8115, 0.2204, 0.8104, 0.2619, 0.7856, 0.2204, 0.7867, 0.2188, 0.7573, 0.3584, 0.6258, 0.3272, 0.6615, 0.3088, 0.6455, 0.4161, 0.1165, 0.4375, 0.1819, 0.3786, 0.2012, 0.3786, 0.2012, 0.3405, 0.2225, 0.2777, 0.139, 0.3405, 0.2225, 0.2932, 0.2624, 0.2488, 0.2099, 0.2619, 0.8115, 0.26, 0.8438, 0.2188, 0.8398, 0.2317, 1.0, 0.2317, 0.966, 0.2776, 0.966, 0.2776, 1.0, 0.2776, 0.966, 0.3236, 0.966, 0.3236, 1.0, 0.3236, 0.966, 0.3696, 0.966, 0.09375, 0.966, 0.1397, 0.966, 0.1397, 1.0, 0.2088, 0.7348, 0.1705, 0.7127, 0.1705, 0.6685, 0.1705, 0.6685, 0.2088, 0.6464, 0.247, 0.6685, 0.247, 0.6685, 0.247, 0.7127, 0.1705, 0.6685, 0.1397, 0.966, 0.1857, 0.966, 0.1857, 1.0, 0.1857, 0.966, 0.2317, 0.966, 0.2317, 1.0, 0.1705, 0.7127, 0.1705, 0.6686, 0.2087, 0.6465, 0.2087, 0.6465, 0.2469, 0.6686, 0.2469, 0.7127, 0.2469, 0.7127, 0.2087, 0.7347, 0.1705, 0.7127, 0.2783, 0.3944, 0.3453, 0.3781, 0.3291, 0.5165, 0.3291, 0.5165, 0.3453, 0.3781, 0.375, 0.381, 0.3637, 0.5199, 0.375, 0.381, 0.4375, 0.4102, 0.4461, 0.4603, 0.5003, 0.3323, 0.5127, 0.3954, 0.5127, 0.3954, 0.5417, 0.43, 0.4461, 0.4603, 0.5003, 0.3323, 0.5193, 0.3554, 0.5127, 0.3954, 0.5193, 0.3554, 0.5003, 0.3323, 0.5098, 0.3337, 0.7187, 0.4603, 0.6317, 0.4861, 0.6232, 0.43, 0.6522, 0.3954, 0.6455, 0.3554, 0.6645, 0.3323, 0.7187, 0.4603, 0.6232, 0.43, 0.6522, 0.3954, 0.5332, 0.4861, 0.5417, 0.43, 0.6232, 0.43, 0.6455, 0.3554, 0.6362, 0.357, 0.6551, 0.3337, 0.5136, 0.1629, 0.5136, 0.2593, 0.4867, 0.2593, 0.5938, 0.3129, 0.5695, 0.3438, 0.5002, 0.2766, 0.4066, 0.3129, 0.4867, 0.2593, 0.5002, 0.2766, 0.8915, 0.0625, 0.9062, 0.0625, 0.9062, 0.1129, 0.8915, 0.1129, 0.9062, 0.1129, 0.9062, 0.1633, 0.9062, 0.1633, 0.9062, 0.2137, 0.8915, 0.2137, 0.7662, 0.5217, 0.7958, 0.4809, 0.7958, 0.5625, 0.8437, 0.4965, 0.8438, 0.5469, 0.7958, 0.5625, 0.8915, 0.2137, 0.9062, 0.2137, 0.9062, 0.2641, 0.9062, 0.2641, 0.9062, 0.3145, 0.8915, 0.3145, 0.7957, 0.5624, 0.7662, 0.5216, 0.7959, 0.4808, 0.7959, 0.4808, 0.8438, 0.4965, 0.8437, 0.5469, 0.2619, 0.7856, 0.2619, 0.8115, 0.2204, 0.8104, 0.2619, 0.7856, 0.2204, 0.7867, 0.2188, 0.7573, 0.3089, 0.6454, 0.3401, 0.6097, 0.3584, 0.6257, 0.4161, 0.1165, 0.4375, 0.1819, 0.3786, 0.2012, 0.3786, 0.2012, 0.3405, 0.2225, 0.2777, 0.139, 0.3405, 0.2225, 0.2932, 0.2624, 0.2488, 0.2099, 0.2619, 0.8115, 0.26, 0.8438, 0.2188, 0.8398, 0.2317, 1.0, 0.1857, 1.0, 0.1857, 0.966, 0.1857, 0.966, 0.1857, 1.0, 0.1397, 1.0, 0.1397, 0.966, 0.1397, 1.0, 0.09375, 1.0, 0.3696, 1.0, 0.3236, 1.0, 0.3236, 0.966, 0.2469, 0.7126, 0.2087, 0.7346, 0.2087, 0.6464, 0.1705, 0.7126, 0.1705, 0.6684, 0.2087, 0.6464, 0.2087, 0.6464, 0.2469, 0.6684, 0.2469, 0.7126, 0.3236, 1.0, 0.2776, 1.0, 0.2776, 0.966, 0.2776, 1.0, 0.2317, 1.0, 0.2317, 0.966, 0.2087, 0.734, 0.1709, 0.7121, 0.1709, 0.6684, 0.1709, 0.6684, 0.2087, 0.6466, 0.2466, 0.6684, 0.2466, 0.6684, 0.2466, 0.7121, 0.2087, 0.734, 0.2783, 0.3944, 0.3453, 0.3781, 0.3291, 0.5165, 0.3291, 0.5165, 0.3453, 0.3781, 0.375, 0.381, 0.3637, 0.5199, 0.375, 0.381, 0.4375, 0.4102, 0.4461, 0.4603, 0.5003, 0.3323, 0.5127, 0.3954, 0.5127, 0.3954, 0.5417, 0.43, 0.4461, 0.4603, 0.5003, 0.3323, 0.5193, 0.3554, 0.5127, 0.3954, 0.5193, 0.3554, 0.5003, 0.3323, 0.5098, 0.3337, 0.7188, 0.4603, 0.6317, 0.4861, 0.6232, 0.43, 0.6522, 0.3954, 0.6455, 0.3554, 0.6645, 0.3323, 0.7188, 0.4603, 0.6232, 0.43, 0.6522, 0.3954, 0.5332, 0.4861, 0.5417, 0.43, 0.6232, 0.43, 0.6455, 0.3554, 0.6362, 0.357, 0.6551, 0.3337, 0.4867, 0.1629, 0.5136, 0.1629, 0.5136, 0.2593, 0.5938, 0.3129, 0.5695, 0.3437, 0.5002, 0.2766, 0.4066, 0.3129, 0.4867, 0.2593, 0.5002, 0.2766, 0.8915, 0.0625, 0.9062, 0.06251, 0.9062, 0.1129, 0.8915, 0.1129, 0.9062, 0.1129, 0.9062, 0.1633, 0.9062, 0.1633, 0.9062, 0.2137, 0.8915, 0.2137, 0.7662, 0.5217, 0.7958, 0.4809, 0.8438, 0.4965, 0.8438, 0.4965, 0.8438, 0.5469, 0.7662, 0.5217, 0.8915, 0.2137, 0.9062, 0.2137, 0.9062, 0.2641, 0.9062, 0.2641, 0.9062, 0.3145, 0.8915, 0.3145, 0.7958, 0.5625, 0.7662, 0.5217, 0.8438, 0.5469, 0.7958, 0.4809, 0.8438, 0.4965, 0.8438, 0.5469, 0.2619, 0.7856, 0.2619, 0.8115, 0.2204, 0.8104, 0.2619, 0.7856, 0.2204, 0.7867, 0.2188, 0.7573, 0.3401, 0.6097, 0.3584, 0.6258, 0.3272, 0.6615])
me_cylinder_002.materials.append(mat_null_001)
me_cylinder_002.use_remesh_preserve_volume = False
me_cylinder_002.use_remesh_preserve_attributes = False
me_cylinder_002.use_mirror_vertex_groups = False
me_cylinder_002.update()
arm_armature_004 = bpy.data.armatures.new('Armature.004')  # bones are not reproduced

# ---- objects
ob_armature_001 = bpy.data.objects.new('Armature.001', arm_armature_004)
ob_camera = bpy.data.objects.new('Camera', cam_camera)
ob_sun = bpy.data.objects.new('Sun', light_sun)
ob_cylinder_005 = bpy.data.objects.new('Cylinder.005', me_cylinder_002)

# ---- transforms, parenting, visibility, modifiers, constraints
ob_armature_001.location = (0.0, 0.0, 0.0)
ob_armature_001.rotation_euler = (0.0, -0.0, 1.257)
ob_armature_001.lineart.crease_threshold = 0.0
ob_camera.location = (20.0, -20.0, 20.0)
ob_camera.rotation_euler = (1.047, -1.349e-08, 0.7854)
ob_camera.lineart.crease_threshold = 0.0
ob_sun.location = (0.0, -10.0, 0.0)
ob_sun.rotation_euler = (0.5236, -0.0, 0.7854)
ob_sun.lineart.crease_threshold = 0.0
ob_cylinder_005.location = (0.0, 0.0, 0.0)
ob_cylinder_005.rotation_euler = (0.0, -0.0, 1.047)
ob_cylinder_005.lineart.crease_threshold = 0.0

# ---- collection membership
scene.collection.objects.link(ob_armature_001)
scene.collection.objects.link(ob_camera)
scene.collection.objects.link(ob_sun)
col_collection_1.objects.link(ob_cylinder_005)

# ---- scene / render settings (as saved in the file)
scene.camera = ob_camera
scene.frame_start = 1; scene.frame_end = 250; scene.frame_set(0)
scene.render.engine = 'BLENDER_EEVEE_NEXT'
scene.render.resolution_percentage = 50
scene.render.dither_intensity = 0.0
scene.render.film_transparent = True
scene.cycles.use_denoising = False
scene.cycles.samples = 128
scene.cycles.sampling_pattern = 'TABULATED_SOBOL'
scene.cycles.light_sampling_threshold = 0.0
scene.cycles.use_adaptive_sampling = False
scene.cycles.use_light_tree = False
scene.cycles.blur_glossy = 0.0
scene.cycles.sample_clamp_indirect = 0.0
scene.view_settings.view_transform = 'Standard'
bpy.context.view_layer.update()
